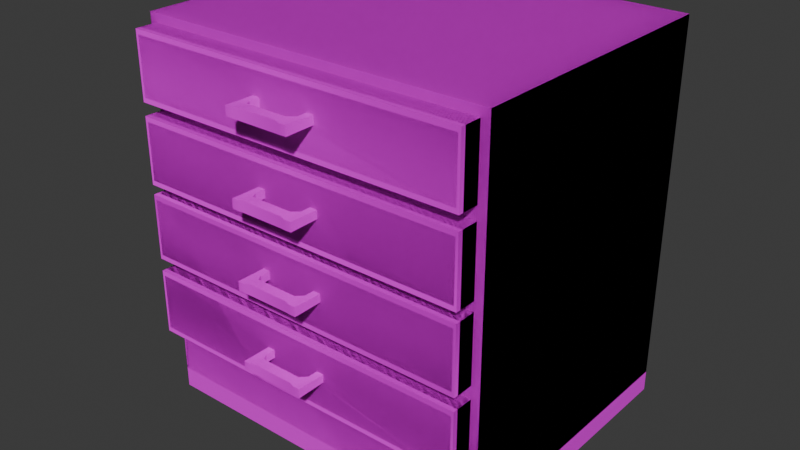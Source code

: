 # Source: cabinet_03_SHORTER.blend  (saved by Blender 4.4.32; exported with 4.5.12 LTS)
import bpy
from mathutils import Matrix  # noqa: F401  (used for matrix-valued properties, if any)

bpy.ops.wm.read_factory_settings(use_empty=True)
scene = bpy.context.scene
scene.name = 'Scene'

# ---- collections
col_collection = bpy.data.collections.new('Collection'); scene.collection.children.link(col_collection)

# ---- images (referenced by path relative to the original .blend; pixels are not part of the script)
import os
ASSET_DIR = os.environ.get("B2B_ASSET_DIR", "")  # directory of the original .blend (textures are referenced by path, not embedded)
HERE = os.path.dirname(os.path.abspath(__file__))  # packed textures are extracted next to this script under _unpacked/

def load_image(name, relpath, width, height, colorspace="sRGB"):
    """Load a texture the original file referenced (path relative to the .blend, or extracted next to this script)."""
    p = next((c for c in (os.path.join(HERE, relpath), os.path.join(ASSET_DIR, relpath)) if relpath and os.path.exists(c)), "")
    if p:
        img = bpy.data.images.load(p, check_existing=True)
        img.name = name
    else:  # same state as the original file: an image datablock whose file is absent (Cycles renders it pink)
        img = bpy.data.images.new(name, width, height)
        img.source = "FILE"
        img.filepath = "//" + (relpath or name)
    img.colorspace_settings.name = colorspace
    return img
img_pandamat_png_001 = load_image('PandaMat.png.001', 'PandaMat.png', 1024, 1024, 'sRGB')

# ---- materials (node trees are filled in below, after node groups)
mat_pandamat_001 = bpy.data.materials.new('PandaMat.001')
mat_pandamat_001.roughness = 0.5

# ---- node groups
ng_smooth_by_angle = bpy.data.node_groups.new('Smooth by Angle', 'GeometryNodeTree')
_s = ng_smooth_by_angle.interface.new_socket(name='Mesh', in_out='OUTPUT', socket_type='NodeSocketGeometry')
_s = ng_smooth_by_angle.interface.new_socket(name='Mesh', in_out='INPUT', socket_type='NodeSocketGeometry')
_s = ng_smooth_by_angle.interface.new_socket(name='Angle', in_out='INPUT', socket_type='NodeSocketFloat')
_s.subtype = 'ANGLE'
_s.default_value = 0.5236
_s.min_value = 0.0
_s.max_value = 3.142
_s.description = 'Maximum face angle for smooth edges'
_s = ng_smooth_by_angle.interface.new_socket(name='Ignore Sharpness', in_out='INPUT', socket_type='NodeSocketBool')
_s.force_non_field = True
ng_smooth_by_angle.description = 'Set the sharpness of mesh edges based on the angle between the neighboring faces'
ng_smooth_by_angle.is_modifier = True
_N = ng_smooth_by_angle.nodes; _L = ng_smooth_by_angle.links
n0 = _N.new('GeometryNodeSetShadeSmooth'); n0.name = 'Set Shade Smooth'; n0.location = (120, -80)
n0.domain = 'EDGE'
n1 = _N.new('GeometryNodeSetShadeSmooth'); n1.name = 'Set Shade Smooth.001'; n1.location = (300, -80)
n2 = _N.new('NodeGroupOutput'); n2.name = 'Group Output'; n2.location = (480, -80)
n3 = _N.new('GeometryNodeInputMeshEdgeAngle'); n3.name = 'Edge Angle'; n3.location = (-440, -240)
n4 = _N.new('NodeGroupInput'); n4.name = 'Group Input'; n4.location = (-80, -80)
n5 = _N.new('GeometryNodeInputEdgeSmooth'); n5.name = 'Is Edge Smooth'; n5.location = (-260, -120)
n6 = _N.new('GeometryNodeInputShadeSmooth'); n6.name = 'Is Shade Smooth'; n6.location = (-440, -397)
n7 = _N.new('FunctionNodeCompare'); n7.name = 'Compare'; n7.location = (-260, -260)
n7.operation = 'LESS_EQUAL'
n7.inputs[6].default_value = (0.0, 0.0, 0.0, 0.0)
n7.inputs[7].default_value = (0.0, 0.0, 0.0, 0.0)
n8 = _N.new('FunctionNodeBooleanMath'); n8.name = 'Boolean Math.001'; n8.location = (-80, -260)
n9 = _N.new('NodeGroupInput'); n9.name = 'Group Input.001'; n9.location = (-440, -329)
n10 = _N.new('NodeGroupInput'); n10.name = 'Group Input.002'; n10.location = (-259, -189)
n11 = _N.new('FunctionNodeBooleanMath'); n11.name = 'Boolean Math'; n11.location = (-80, -149)
n11.operation = 'OR'
n12 = _N.new('FunctionNodeBooleanMath'); n12.name = 'Boolean Math.002'; n12.location = (-260, -380)
n12.operation = 'OR'
n13 = _N.new('NodeGroupInput'); n13.name = 'Group Input.003'; n13.location = (-440, -460)
_L.new(n3.outputs[0], n7.inputs[0])
_L.new(n1.outputs[0], n2.inputs[0])
_L.new(n9.outputs[1], n7.inputs[1])
_L.new(n7.outputs[0], n8.inputs[0])
_L.new(n4.outputs[0], n0.inputs[0])
_L.new(n0.outputs[0], n1.inputs[0])
_L.new(n8.outputs[0], n0.inputs[2])
_L.new(n10.outputs[2], n11.inputs[1])
_L.new(n5.outputs[0], n11.inputs[0])
_L.new(n11.outputs[0], n0.inputs[1])
_L.new(n13.outputs[2], n12.inputs[1])
_L.new(n6.outputs[0], n12.inputs[0])
_L.new(n12.outputs[0], n8.inputs[1])
n2.is_active_output = True

# ---- material node trees
mat_pandamat_001.use_nodes = True; mat_pandamat_001.node_tree.nodes.clear()
_N = mat_pandamat_001.node_tree.nodes; _L = mat_pandamat_001.node_tree.links
n0 = _N.new('ShaderNodeBsdfPrincipled'); n0.name = 'Principled BSDF'; n0.location = (10, 300)
n0.inputs[27].default_value = (0.0, 0.0, 0.0, 1.0)
n0.inputs[28].default_value = 1.0
n1 = _N.new('ShaderNodeOutputMaterial'); n1.name = 'Material Output'; n1.location = (300, 300)
n2 = _N.new('ShaderNodeNormalMap'); n2.name = 'Normal Map'; n2.location = (-300, -300)
n2.label = 'Normal/Map'
n2.inputs[0].default_value = 0.0
n3 = _N.new('ShaderNodeTexImage'); n3.name = 'Image Texture'; n3.location = (-300, 600)
n3.image = img_pandamat_png_001
_L.new(n0.outputs[0], n1.inputs[0])
_L.new(n2.outputs[0], n0.inputs[5])
_L.new(n3.outputs[0], n0.inputs[0])
n1.is_active_output = True

# ---- world
world_world = bpy.data.worlds.new('World'); scene.world = world_world
world_world.use_nodes = True; world_world.node_tree.nodes.clear()
_N = world_world.node_tree.nodes; _L = world_world.node_tree.links
n0 = _N.new('ShaderNodeOutputWorld'); n0.name = 'World Output'; n0.location = (300, 300)
n1 = _N.new('ShaderNodeBackground'); n1.name = 'Background'; n1.location = (10, 300)
n1.inputs[0].default_value = (0.05088, 0.05088, 0.05088, 1.0)
_L.new(n1.outputs[0], n0.inputs[0])
n0.is_active_output = True
world_world.color = (0.05088, 0.05088, 0.05088)
world_world.sun_shadow_jitter_overblur = 0.0

# ---- meshes
me_cube_078 = bpy.data.meshes.new('Cube.078')
me_cube_078.from_pydata([(33.12, -4.34, 23.22), (35.25, 73.84, 29.77), (35.25, 60.17, 29.77), (33.12, 0.6456, 23.22), (33.12, -4.34, 28.2), (-35.65, 73.84, 29.77), (33.12, 0.6456, 28.2), (-35.65, 60.17, 29.77), (35.79, -4.34, 23.22), (35.79, 0.6456, 23.22), (35.79, -4.34, 28.2), (35.79, 0.6456, 28.2), (33.12, -4.34, -23.22), (33.12, 0.6456, -23.22), (33.12, -4.34, -28.2), (33.12, 0.6456, -28.2), (35.79, -4.34, -23.22), (35.79, 0.6456, -23.22), (35.79, -4.34, -28.2), (35.79, 0.6456, -28.2), (37.02, 1.144e-05, 29.77), (37.02, 75.66, 29.77), (37.02, 1.144e-05, -29.77), (37.02, 75.66, -29.77), (-33.03, -4.34, 23.22), (-33.03, 0.6456, 23.22), (-33.03, -4.34, 28.2), (-33.03, 0.6456, 28.2), (-35.7, -4.34, 23.22), (-35.7, 0.6456, 23.22), (-35.7, -4.34, 28.2), (-35.7, 0.6456, 28.2), (-33.03, -4.34, -23.22), (-33.03, 0.6456, -23.22), (-33.03, -4.34, -28.2), (-33.03, 0.6456, -28.2), (-35.7, -4.34, -23.22), (-35.7, 0.6456, -23.22), (-35.7, -4.34, -28.2), (-35.7, 0.6456, -28.2), (-36.93, 1.144e-05, 29.77), (-36.93, 75.66, 29.77), (-36.93, 1.144e-05, -29.77), (-36.93, 75.66, -29.77), (35.25, 57.5, 29.77), (35.25, 43.83, 29.77), (-35.65, 57.5, 29.77), (-35.65, 43.83, 29.77), (35.25, 41.81, 29.77), (35.25, 28.14, 29.77), (-35.65, 41.81, 29.77), (-35.65, 28.14, 29.77), (35.25, 25.47, 29.77), (35.25, 11.8, 29.77), (-35.65, 25.47, 29.77), (-35.65, 11.8, 29.77), (35.25, 60.17, -26.75), (-35.65, 60.17, -26.75), (-35.65, 73.84, -26.75), (35.25, 73.84, -26.75), (35.25, 43.83, -26.75), (35.25, 57.5, -26.75), (-35.65, 43.83, -26.75), (-35.65, 57.5, -26.75), (35.25, 28.14, -26.75), (35.25, 41.81, -26.75), (-35.65, 28.14, -26.75), (-35.65, 41.81, -26.75), (35.25, 11.8, -26.75), (35.25, 25.47, -26.75), (-35.65, 11.8, -26.75), (-35.65, 25.47, -26.75)], [], [(0, 4, 6, 3), (4, 10, 11, 6), (10, 8, 9, 11), (8, 0, 3, 9), (11, 9, 3, 6), (12, 13, 15, 14), (14, 15, 19, 18), (18, 19, 17, 16), (16, 17, 13, 12), (19, 15, 13, 17), (20, 40, 42, 22), (22, 23, 21, 20), (43, 41, 21, 23), (22, 42, 43, 23), (24, 25, 27, 26), (26, 27, 31, 30), (30, 31, 29, 28), (28, 29, 25, 24), (31, 27, 25, 29), (32, 34, 35, 33), (34, 38, 39, 35), (38, 36, 37, 39), (36, 32, 33, 37), (39, 37, 33, 35), (42, 40, 41, 43), (41, 40, 20, 21, 1, 2, 44, 45, 48, 49, 52, 53, 55, 54, 51, 50, 47, 46, 7, 5), (1, 21, 41, 5), (48, 45, 47, 50), (44, 2, 7, 46), (51, 54, 52, 49), (55, 70, 71, 54), (53, 68, 70, 55), (49, 48, 65, 64), (2, 1, 59, 56), (56, 59, 58, 57), (60, 61, 63, 62), (64, 65, 67, 66), (68, 69, 71, 70), (54, 71, 69, 52), (45, 60, 62, 47), (53, 52, 69, 68), (47, 62, 63, 46), (45, 44, 61, 60), (2, 56, 57, 7), (46, 63, 61, 44), (49, 64, 66, 51), (7, 57, 58, 5), (51, 66, 67, 50), (5, 58, 59, 1), (50, 67, 65, 48)])
me_cube_078.polygons.foreach_set('use_smooth', [True] * 50)
_uv = me_cube_078.uv_layers.new(name='UVMap')
_uv.uv.foreach_set('vector', [0.4434, 0.7365, 0.4438, 0.7365, 0.4438, 0.7369, 0.4434, 0.7369, 0.4524, 0.7354, 0.4524, 0.7358, 0.452, 0.7358, 0.452, 0.7354, 0.452, 0.7362, 0.4524, 0.7362, 0.4524, 0.7367, 0.452, 0.7367, 0.4511, 0.7358, 0.4511, 0.7362, 0.4507, 0.7362, 0.4507, 0.7358, 0.4507, 0.7362, 0.4511, 0.7362, 0.4511, 0.7367, 0.4507, 0.7367, 0.452, 0.7362, 0.452, 0.7367, 0.4516, 0.7367, 0.4516, 0.7362, 0.452, 0.7358, 0.4516, 0.7358, 0.4516, 0.7354, 0.452, 0.7354, 0.4434, 0.7365, 0.4434, 0.7369, 0.4429, 0.7369, 0.4429, 0.7365, 0.452, 0.7362, 0.4516, 0.7362, 0.4516, 0.7358, 0.452, 0.7358, 0.4528, 0.7358, 0.4528, 0.7362, 0.4524, 0.7362, 0.4524, 0.7358, 0.3005, 0.7656, 0.3005, 0.7538, 0.3055, 0.7538, 0.3055, 0.7656, 0.2927, 0.7656, 0.2927, 0.772, 0.2877, 0.772, 0.2877, 0.7656, 0.2954, 0.7538, 0.3005, 0.7538, 0.3005, 0.7656, 0.2954, 0.7656, 0.2954, 0.7538, 0.2954, 0.7656, 0.2891, 0.7656, 0.2891, 0.7538, 0.4528, 0.7362, 0.4528, 0.7367, 0.4524, 0.7367, 0.4524, 0.7362, 0.4528, 0.7358, 0.4524, 0.7358, 0.4524, 0.7354, 0.4528, 0.7354, 0.4446, 0.7365, 0.4446, 0.7369, 0.4442, 0.7369, 0.4442, 0.7365, 0.4516, 0.7358, 0.4511, 0.7358, 0.4511, 0.7354, 0.4516, 0.7354, 0.4511, 0.7367, 0.4511, 0.7362, 0.4516, 0.7362, 0.4516, 0.7367, 0.4438, 0.7365, 0.4442, 0.7365, 0.4442, 0.7369, 0.4438, 0.7369, 0.4516, 0.7358, 0.4516, 0.7362, 0.4511, 0.7362, 0.4511, 0.7358, 0.45, 0.7365, 0.4504, 0.7365, 0.4504, 0.7369, 0.45, 0.7369, 0.4511, 0.7354, 0.4511, 0.7358, 0.4507, 0.7358, 0.4507, 0.7354, 0.4524, 0.7362, 0.452, 0.7362, 0.452, 0.7358, 0.4524, 0.7358, 0.2827, 0.7656, 0.2877, 0.7656, 0.2877, 0.772, 0.2827, 0.772, 0.2827, 0.7538, 0.2891, 0.7538, 0.2891, 0.7656, 0.2827, 0.7656, 0.2828, 0.7653, 0.284, 0.7653, 0.2842, 0.7653, 0.2854, 0.7653, 0.2855, 0.7653, 0.2867, 0.7653, 0.2869, 0.7653, 0.2881, 0.7653, 0.2881, 0.754, 0.2869, 0.754, 0.2867, 0.754, 0.2855, 0.754, 0.2854, 0.754, 0.2842, 0.754, 0.284, 0.754, 0.2828, 0.754, 0.2828, 0.7653, 0.2827, 0.7656, 0.2827, 0.7538, 0.2828, 0.754, 0.2855, 0.7653, 0.2854, 0.7653, 0.2854, 0.754, 0.2855, 0.754, 0.2842, 0.7653, 0.284, 0.7653, 0.284, 0.754, 0.2842, 0.754, 0.2867, 0.754, 0.2869, 0.754, 0.2869, 0.7653, 0.2867, 0.7653, 0.412, 0.7713, 0.412, 0.7713, 0.412, 0.7724, 0.412, 0.7724, 0.4268, 0.7762, 0.4268, 0.7762, 0.4268, 0.7649, 0.4268, 0.7649, 0.4132, 0.7713, 0.4132, 0.7724, 0.4132, 0.7724, 0.4132, 0.7713, 0.4129, 0.7713, 0.4129, 0.7724, 0.4129, 0.7724, 0.4129, 0.7713, 0.3008, 0.7656, 0.2996, 0.7656, 0.2996, 0.7769, 0.3008, 0.7769, 0.2961, 0.7656, 0.295, 0.7656, 0.295, 0.7769, 0.2961, 0.7769, 0.3019, 0.7656, 0.3008, 0.7656, 0.3008, 0.7769, 0.3019, 0.7769, 0.295, 0.7656, 0.2938, 0.7656, 0.2938, 0.7769, 0.295, 0.7769, 0.4295, 0.7531, 0.4295, 0.7531, 0.4295, 0.7644, 0.4295, 0.7644, 0.4277, 0.7762, 0.4277, 0.7762, 0.4277, 0.7649, 0.4277, 0.7649, 0.412, 0.7713, 0.412, 0.7724, 0.412, 0.7724, 0.412, 0.7713, 0.4113, 0.7713, 0.4113, 0.7713, 0.4113, 0.7724, 0.4113, 0.7724, 0.4126, 0.7713, 0.4126, 0.7724, 0.4126, 0.7724, 0.4126, 0.7713, 0.4271, 0.7762, 0.4271, 0.7762, 0.4271, 0.7649, 0.4271, 0.7649, 0.4259, 0.7649, 0.4259, 0.7649, 0.4259, 0.7762, 0.4259, 0.7762, 0.4274, 0.7762, 0.4274, 0.7762, 0.4274, 0.7649, 0.4274, 0.7649, 0.4135, 0.7713, 0.4135, 0.7713, 0.4135, 0.7724, 0.4135, 0.7724, 0.4132, 0.7713, 0.4132, 0.7713, 0.4132, 0.7724, 0.4132, 0.7724, 0.4295, 0.7644, 0.4295, 0.7644, 0.4295, 0.7757, 0.4295, 0.7757, 0.4262, 0.7649, 0.4262, 0.7649, 0.4262, 0.7762, 0.4262, 0.7762])
me_cube_078.materials.append(mat_pandamat_001)
me_cube_078.update()
me_cube_078.normals_split_custom_set([tuple(v) for v in zip(*[iter([-0.7071, 0.0, -0.7071, -0.7071, 0.0, 0.7071, -0.5774, 0.5774, 0.5774, -0.5774, 0.5774, -0.5774, -0.7071, 0.0, 0.7071, 0.7071, 0.0, 0.7071, 0.5774, 0.5774, 0.5774, -0.5774, 0.5774, 0.5774, 0.7071, 0.0, 0.7071, 0.7071, 0.0, -0.7071, 0.5774, 0.5774, -0.5774, 0.5774, 0.5774, 0.5774, 0.7071, 0.0, -0.7071, -0.7071, 0.0, -0.7071, -0.5774, 0.5774, -0.5774, 0.5774, 0.5774, -0.5774, 0.5774, 0.5774, 0.5774, 0.5774, 0.5774, -0.5774, -0.5774, 0.5774, -0.5774, -0.5774, 0.5774, 0.5774, -0.7071, 0.0, 0.7071, -0.5774, 0.5774, 0.5774, -0.5774, 0.5774, -0.5774, -0.7071, 0.0, -0.7071, -0.7071, 0.0, -0.7071, -0.5774, 0.5774, -0.5774, 0.5774, 0.5774, -0.5774, 0.7071, 0.0, -0.7071, 0.7071, 0.0, -0.7071, 0.5774, 0.5774, -0.5774, 0.5774, 0.5774, 0.5774, 0.7071, 0.0, 0.7071, 0.7071, 0.0, 0.7071, 0.5774, 0.5774, 0.5774, -0.5774, 0.5774, 0.5774, -0.7071, 0.0, 0.7071, 0.5774, 0.5774, -0.5774, -0.5774, 0.5774, -0.5774, -0.5774, 0.5774, 0.5774, 0.5774, 0.5774, 0.5774, 0.5774, -0.5774, 0.5774, -0.5774, -0.5774, 0.5774, -0.5774, -0.5774, -0.5774, 0.5774, -0.5774, -0.5774, 0.5774, -0.5774, -0.5774, 0.5774, 0.5774, -0.5774, 0.5773, 0.5773, 0.5774, 0.5774, -0.5774, 0.5774, -0.5774, 0.5774, -0.5774, -0.5773, 0.5773, 0.5774, 0.5773, 0.5773, 0.5774, 0.5774, 0.5774, -0.5774, 0.5774, -0.5774, -0.5774, -0.5774, -0.5774, -0.5774, -0.5774, 0.5774, -0.5774, 0.5774, 0.5774, -0.5774, 0.7071, 0.0, -0.7071, 0.5774, 0.5774, -0.5774, 0.5774, 0.5774, 0.5774, 0.7071, 0.0, 0.7071, 0.7071, 0.0, 0.7071, 0.5774, 0.5774, 0.5774, -0.5774, 0.5774, 0.5774, -0.7071, 0.0, 0.7071, -0.7071, 0.0, 0.7071, -0.5774, 0.5774, 0.5774, -0.5774, 0.5774, -0.5774, -0.7071, 0.0, -0.7071, -0.7071, 0.0, -0.7071, -0.5774, 0.5774, -0.5774, 0.5774, 0.5774, -0.5774, 0.7071, 0.0, -0.7071, -0.5774, 0.5774, 0.5774, 0.5774, 0.5774, 0.5774, 0.5774, 0.5774, -0.5774, -0.5774, 0.5774, -0.5774, 0.7071, 0.0, 0.7071, 0.7071, 0.0, -0.7071, 0.5774, 0.5774, -0.5774, 0.5774, 0.5774, 0.5774, 0.7071, 0.0, -0.7071, -0.7071, 0.0, -0.7071, -0.5774, 0.5774, -0.5774, 0.5774, 0.5774, -0.5774, -0.7071, 0.0, -0.7071, -0.7071, 0.0, 0.7071, -0.5774, 0.5774, 0.5774, -0.5774, 0.5774, -0.5774, -0.7071, 0.0, 0.7071, 0.7071, 0.0, 0.7071, 0.5774, 0.5774, 0.5774, -0.5774, 0.5774, 0.5774, -0.5774, 0.5774, -0.5774, -0.5774, 0.5774, 0.5774, 0.5774, 0.5774, 0.5774, 0.5774, 0.5774, -0.5774, -0.5774, -0.5774, -0.5774, -0.5774, -0.5774, 0.5774, -0.5773, 0.5773, 0.5774, -0.5774, 0.5774, -0.5774, -0.5773, 0.5773, 0.5774, -0.5774, -0.5774, 0.5774, 0.5774, -0.5774, 0.5774, 0.5773, 0.5773, 0.5774, -0.3015, -0.3015, 0.9045, -0.3015, 0.3015, 0.9045, -0.3015, -0.3015, 0.9045, -0.3015, 0.3015, 0.9045, -0.3015, -0.3015, 0.9045, -0.3015, 0.3015, 0.9045, -0.3015, -0.3015, 0.9045, -0.5774, 0.5774, 0.5774, 0.5774, 0.5774, 0.5774, 0.3015, -0.3015, 0.9045, 0.3015, 0.3015, 0.9045, 0.3015, -0.3015, 0.9045, 0.3015, 0.3015, 0.9045, 0.3015, -0.3015, 0.9045, 0.3015, 0.3015, 0.9045, 0.3015, -0.3015, 0.9045, -0.3015, -0.3015, 0.9045, 0.5773, 0.5773, 0.5774, -0.5773, 0.5773, 0.5774, 0.3015, -0.3015, 0.9045, -0.3015, -0.3015, 0.9045, -0.3015, 0.3015, 0.9045, 0.3015, 0.3015, 0.9045, 0.3015, -0.3015, 0.9045, -0.3015, -0.3015, 0.9045, -0.3015, 0.3015, 0.9045, 0.3015, 0.3015, 0.9045, 0.3015, -0.3015, 0.9045, 0.3015, 0.3015, 0.9045, 0.3015, -0.3015, 0.9045, -0.3015, -0.3015, 0.9045, -0.3015, 0.3015, 0.9045, 0.5774, 0.5774, 0.5774, 0.5774, 0.5774, 0.5774, 0.5774, -0.5774, 0.5774, 0.3015, -0.3015, 0.9045, -0.5774, 0.5774, 0.5774, -0.5774, 0.5774, 0.5774, 0.5774, 0.5774, 0.5774, 0.5774, 0.5774, 0.5774, -0.3015, 0.3015, 0.9045, -0.3015, -0.3015, 0.9045, -0.5774, -0.5774, 0.5774, -0.5774, 0.5774, 0.5774, -0.3015, 0.3015, 0.9045, -0.3015, -0.3015, 0.9045, -0.5774, -0.5774, 0.5774, -0.5774, 0.5774, 0.5774, -0.5774, 0.5774, 0.5774, -0.5774, -0.5774, 0.5774, 0.5774, -0.5774, 0.5774, 0.5774, 0.5774, 0.5774, -0.5774, 0.5774, 0.5774, -0.5774, -0.5774, 0.5774, 0.5774, -0.5774, 0.5774, 0.5774, 0.5774, 0.5774, -0.5774, 0.5774, 0.5774, -0.5774, -0.5774, 0.5774, 0.5774, -0.5774, 0.5774, 0.5774, 0.5774, 0.5774, -0.5774, 0.5774, 0.5774, -0.5774, -0.5774, 0.5774, 0.5774, -0.5774, 0.5774, 0.5774, 0.5774, 0.5774, 0.3015, -0.3015, 0.9045, 0.5774, -0.5774, 0.5774, -0.5774, -0.5774, 0.5774, -0.3015, -0.3015, 0.9045, -0.3015, 0.3015, 0.9045, -0.5774, 0.5774, 0.5774, 0.5774, 0.5774, 0.5774, 0.3015, 0.3015, 0.9045, -0.5774, 0.5774, 0.5774, -0.3015, -0.3015, 0.9045, -0.5774, -0.5774, 0.5774, -0.5774, 0.5774, 0.5774, 0.3015, 0.3015, 0.9045, 0.5774, 0.5774, 0.5774, 0.5774, -0.5774, 0.5774, 0.3015, -0.3015, 0.9045, -0.3015, 0.3015, 0.9045, -0.3015, -0.3015, 0.9045, -0.5774, -0.5774, 0.5774, -0.5774, 0.5774, 0.5774, -0.3015, 0.3015, 0.9045, -0.5774, 0.5774, 0.5774, 0.5774, 0.5774, 0.5774, 0.3015, 0.3015, 0.9045, 0.3015, -0.3015, 0.9045, 0.5774, -0.5774, 0.5774, -0.5774, -0.5774, 0.5774, -0.3015, -0.3015, 0.9045, -0.3015, 0.3015, 0.9045, -0.5774, 0.5774, 0.5774, 0.5774, 0.5774, 0.5774, 0.3015, 0.3015, 0.9045, 0.3015, 0.3015, 0.9045, 0.5774, 0.5774, 0.5774, 0.5774, -0.5774, 0.5774, 0.3015, -0.3015, 0.9045, 0.3015, 0.3015, 0.9045, 0.5774, 0.5774, 0.5774, 0.5774, -0.5774, 0.5774, 0.3015, -0.3015, 0.9045, 0.3015, -0.3015, 0.9045, 0.5774, -0.5774, 0.5774, -0.5774, -0.5774, 0.5774, -0.3015, -0.3015, 0.9045, 0.3015, -0.3015, 0.9045, 0.5774, -0.5774, 0.5774, -0.5774, -0.5774, 0.5774, -0.3015, -0.3015, 0.9045])] * 3)])
me_cube_001 = bpy.data.meshes.new('Cube.001')
me_cube_001.from_pydata([(33.67, 25.47, 29.77), (-34.07, 25.47, 29.77), (34.73, 12.78, 34.25), (35.25, 11.8, 33.26), (35.25, 25.47, 33.26), (34.73, 24.48, 34.25), (-35.65, 11.8, 33.26), (-35.13, 12.78, 34.25), (-35.13, 24.48, 34.25), (-35.65, 25.47, 33.26), (35.25, 11.8, -26.75), (33.67, 25.47, -23.75), (-35.65, 11.8, -26.75), (-34.07, 25.47, -23.75), (-35.65, 25.47, -26.75), (35.25, 25.47, -26.75), (-34.07, 13.62, 29.77), (33.67, 13.62, 29.77), (-34.07, 13.62, -23.75), (33.67, 13.62, -23.75)], [], [(3, 6, 12, 10), (6, 9, 14, 12), (2, 5, 8, 7), (3, 4, 5, 2), (7, 8, 9, 6), (6, 3, 2, 7), (4, 9, 8, 5), (10, 12, 14, 15), (0, 11, 19, 17), (13, 11, 15, 14), (0, 1, 13, 14, 9, 4, 15, 11), (16, 17, 19, 18), (11, 13, 18, 19), (13, 1, 16, 18), (1, 0, 17, 16), (3, 10, 15, 4)])
me_cube_001.polygons.foreach_set('use_smooth', [True] * 16)
_uv = me_cube_001.uv_layers.new(name='UVMap')
_uv.uv.foreach_set('vector', [0.4265, 0.7762, 0.4265, 0.7649, 0.4268, 0.7649, 0.4268, 0.7762, 0.4123, 0.7713, 0.4123, 0.7724, 0.412, 0.7724, 0.412, 0.7713, 0.4235, 0.7761, 0.4226, 0.7761, 0.4226, 0.765, 0.4235, 0.765, 0.2666, 0.7708, 0.2655, 0.7708, 0.2656, 0.7707, 0.2666, 0.7707, 0.2666, 0.7596, 0.2656, 0.7596, 0.2655, 0.7595, 0.2666, 0.7595, 0.2666, 0.7595, 0.2666, 0.7708, 0.2666, 0.7707, 0.2666, 0.7596, 0.2655, 0.7708, 0.2655, 0.7595, 0.2656, 0.7596, 0.2656, 0.7707, 0.295, 0.7656, 0.295, 0.7769, 0.2938, 0.7769, 0.2938, 0.7656, 0.4295, 0.7641, 0.4295, 0.7641, 0.4295, 0.7641, 0.4295, 0.7641, 0.4295, 0.7533, 0.4295, 0.7641, 0.4295, 0.7644, 0.4295, 0.7531, 0.4295, 0.7641, 0.4295, 0.7533, 0.4295, 0.7533, 0.4295, 0.7531, 0.4298, 0.7531, 0.4298, 0.7644, 0.4295, 0.7644, 0.4295, 0.7641, 0.4295, 0.7533, 0.4295, 0.7641, 0.4295, 0.7641, 0.4295, 0.7533, 0.4295, 0.7641, 0.4295, 0.7533, 0.4295, 0.7533, 0.4295, 0.7641, 0.4295, 0.7533, 0.4295, 0.7533, 0.4295, 0.7533, 0.4295, 0.7533, 0.4295, 0.7533, 0.4295, 0.7641, 0.4295, 0.7641, 0.4295, 0.7533, 0.4117, 0.7713, 0.412, 0.7713, 0.412, 0.7724, 0.4117, 0.7724])
me_cube_001.materials.append(mat_pandamat_001)
me_cube_001.update()
me_cube_001.normals_split_custom_set([tuple(v) for v in zip(*[iter([0.6471, -0.6775, 0.3497, -0.6471, -0.6775, 0.3497, -0.5774, -0.5774, -0.5774, 0.5774, -0.5774, -0.5774, -0.6471, -0.6775, 0.3497, -0.6471, 0.6775, 0.3497, -0.5774, 0.5773, -0.5774, -0.5774, -0.5774, -0.5774, 0.4324, -0.2905, 0.8536, 0.4324, 0.2905, 0.8536, -0.4324, 0.2905, 0.8536, -0.4324, -0.2905, 0.8536, 0.6471, -0.6775, 0.3497, 0.6471, 0.6775, 0.3497, 0.4324, 0.2905, 0.8536, 0.4324, -0.2905, 0.8536, -0.4324, -0.2905, 0.8536, -0.4324, 0.2905, 0.8536, -0.6471, 0.6775, 0.3497, -0.6471, -0.6775, 0.3497, -0.6471, -0.6775, 0.3497, 0.6471, -0.6775, 0.3497, 0.4324, -0.2905, 0.8536, -0.4324, -0.2905, 0.8536, 0.6471, 0.6775, 0.3497, -0.6471, 0.6775, 0.3497, -0.4324, 0.2905, 0.8536, 0.4324, 0.2905, 0.8536, 0.5774, -0.5774, -0.5774, -0.5774, -0.5774, -0.5774, -0.5774, 0.5773, -0.5774, 0.5774, 0.5773, -0.5774, -0.5774, 0.5774, -0.5774, -0.3015, 0.9045, 0.3015, -0.5774, 0.5774, 0.5774, -0.5774, 0.5774, -0.5774, 0.3015, 0.9045, 0.3015, -0.3015, 0.9045, 0.3015, 0.5774, 0.5773, -0.5774, -0.5774, 0.5773, -0.5774, -0.5774, 0.5774, -0.5774, 0.5774, 0.5774, -0.5774, 0.3015, 0.9045, 0.3015, -0.5774, 0.5773, -0.5774, -0.6471, 0.6775, 0.3497, 0.6471, 0.6775, 0.3497, 0.5774, 0.5773, -0.5774, -0.3015, 0.9045, 0.3015, 0.5774, 0.5774, -0.5774, -0.5774, 0.5774, -0.5774, -0.5774, 0.5774, 0.5774, 0.5774, 0.5774, 0.5774, -0.3015, 0.9045, 0.3015, 0.3015, 0.9045, 0.3015, 0.5774, 0.5774, 0.5774, -0.5774, 0.5774, 0.5774, 0.3015, 0.9045, 0.3015, 0.5774, 0.5774, -0.5774, 0.5774, 0.5774, -0.5774, 0.5774, 0.5774, 0.5774, 0.5774, 0.5774, -0.5774, -0.5774, 0.5774, -0.5774, -0.5774, 0.5774, -0.5774, 0.5774, 0.5774, -0.5774, 0.6471, -0.6775, 0.3497, 0.5774, -0.5774, -0.5774, 0.5774, 0.5773, -0.5774, 0.6471, 0.6775, 0.3497])] * 3)])
me_cube_003 = bpy.data.meshes.new('Cube.003')
me_cube_003.from_pydata([(33.67, 73.84, 29.77), (-34.07, 73.84, 29.77), (34.73, 61.16, 34.25), (35.25, 60.17, 33.26), (35.25, 73.84, 33.26), (34.73, 72.86, 34.25), (-35.65, 60.17, 33.26), (-35.13, 61.16, 34.25), (-35.13, 72.86, 34.25), (-35.65, 73.84, 33.26), (35.25, 60.17, -26.75), (-35.65, 60.17, -26.75), (-34.07, 73.84, -23.75), (33.67, 73.84, -23.75), (-35.65, 73.84, -26.75), (35.25, 73.84, -26.75), (-34.07, 61.99, 29.77), (33.67, 61.99, 29.77), (-34.07, 61.99, -23.75), (33.67, 61.99, -23.75)], [], [(2, 5, 8, 7), (14, 11, 6, 9), (13, 0, 1, 12, 14, 9, 4, 15), (3, 4, 5, 2), (7, 8, 9, 6), (6, 3, 2, 7), (4, 9, 8, 5), (10, 11, 14, 15), (13, 12, 18, 19), (12, 13, 15, 14), (6, 11, 10, 3), (16, 17, 19, 18), (12, 1, 16, 18), (1, 0, 17, 16), (0, 13, 19, 17), (15, 4, 3, 10)])
me_cube_003.polygons.foreach_set('use_smooth', [True] * 16)
_uv = me_cube_003.uv_layers.new(name='UVMap')
_uv.uv.foreach_set('vector', [0.4224, 0.7761, 0.4214, 0.7761, 0.4214, 0.765, 0.4224, 0.765, 0.4135, 0.7724, 0.4135, 0.7713, 0.4138, 0.7713, 0.4138, 0.7724, 0.4295, 0.7755, 0.4295, 0.7755, 0.4295, 0.7646, 0.4295, 0.7646, 0.4295, 0.7644, 0.4298, 0.7644, 0.4298, 0.7757, 0.4295, 0.7757, 0.2655, 0.7708, 0.2643, 0.7708, 0.2644, 0.7707, 0.2654, 0.7707, 0.2654, 0.7596, 0.2644, 0.7596, 0.2643, 0.7595, 0.2655, 0.7595, 0.2655, 0.7595, 0.2655, 0.7708, 0.2654, 0.7707, 0.2654, 0.7596, 0.2643, 0.7708, 0.2643, 0.7595, 0.2644, 0.7596, 0.2644, 0.7707, 0.3008, 0.7656, 0.3008, 0.7769, 0.2996, 0.7769, 0.2996, 0.7656, 0.4295, 0.7755, 0.4295, 0.7646, 0.4295, 0.7646, 0.4295, 0.7755, 0.4295, 0.7646, 0.4295, 0.7755, 0.4295, 0.7757, 0.4295, 0.7644, 0.4268, 0.7649, 0.4271, 0.7649, 0.4271, 0.7762, 0.4268, 0.7762, 0.4295, 0.7646, 0.4295, 0.7755, 0.4295, 0.7755, 0.4295, 0.7646, 0.4295, 0.7646, 0.4295, 0.7646, 0.4295, 0.7646, 0.4295, 0.7646, 0.4295, 0.7646, 0.4295, 0.7755, 0.4295, 0.7755, 0.4295, 0.7646, 0.4295, 0.7755, 0.4295, 0.7755, 0.4295, 0.7755, 0.4295, 0.7755, 0.4129, 0.7724, 0.4126, 0.7724, 0.4126, 0.7713, 0.4129, 0.7713])
me_cube_003.materials.append(mat_pandamat_001)
me_cube_003.update()
me_cube_003.normals_split_custom_set([tuple(v) for v in zip(*[iter([0.4324, -0.2905, 0.8536, 0.4324, 0.2905, 0.8536, -0.4324, 0.2905, 0.8536, -0.4324, -0.2905, 0.8536, -0.5774, 0.5773, -0.5774, -0.5774, -0.5774, -0.5774, -0.6471, -0.6775, 0.3497, -0.6471, 0.6775, 0.3497, -0.3015, 0.9045, 0.3015, -0.5774, 0.5774, -0.5774, 0.5774, 0.5774, -0.5774, 0.3015, 0.9045, 0.3015, -0.5774, 0.5773, -0.5774, -0.6471, 0.6775, 0.3497, 0.6471, 0.6775, 0.3497, 0.5774, 0.5773, -0.5774, 0.6471, -0.6775, 0.3497, 0.6471, 0.6775, 0.3497, 0.4324, 0.2905, 0.8536, 0.4324, -0.2905, 0.8536, -0.4324, -0.2905, 0.8536, -0.4324, 0.2905, 0.8536, -0.6471, 0.6775, 0.3497, -0.6471, -0.6775, 0.3497, -0.6471, -0.6775, 0.3497, 0.6471, -0.6775, 0.3497, 0.4324, -0.2905, 0.8536, -0.4324, -0.2905, 0.8536, 0.6471, 0.6775, 0.3497, -0.6471, 0.6775, 0.3497, -0.4324, 0.2905, 0.8536, 0.4324, 0.2905, 0.8536, 0.5774, -0.5774, -0.5774, -0.5774, -0.5774, -0.5774, -0.5774, 0.5773, -0.5774, 0.5774, 0.5773, -0.5774, -0.3015, 0.9045, 0.3015, 0.3015, 0.9045, 0.3015, 0.5774, 0.5774, 0.5774, -0.5774, 0.5774, 0.5774, 0.3015, 0.9045, 0.3015, -0.3015, 0.9045, 0.3015, 0.5774, 0.5773, -0.5774, -0.5774, 0.5773, -0.5774, -0.6471, -0.6775, 0.3497, -0.5774, -0.5774, -0.5774, 0.5774, -0.5774, -0.5774, 0.6471, -0.6775, 0.3497, 0.5774, 0.5774, -0.5774, -0.5774, 0.5774, -0.5774, -0.5774, 0.5774, 0.5774, 0.5774, 0.5774, 0.5774, 0.3015, 0.9045, 0.3015, 0.5774, 0.5774, -0.5774, 0.5774, 0.5774, -0.5774, 0.5774, 0.5774, 0.5774, 0.5774, 0.5774, -0.5774, -0.5774, 0.5774, -0.5774, -0.5774, 0.5774, -0.5774, 0.5774, 0.5774, -0.5774, -0.5774, 0.5774, -0.5774, -0.3015, 0.9045, 0.3015, -0.5774, 0.5774, 0.5774, -0.5774, 0.5774, -0.5774, 0.5774, 0.5773, -0.5774, 0.6471, 0.6775, 0.3497, 0.6471, -0.6775, 0.3497, 0.5774, -0.5774, -0.5774])] * 3)])
me_cube_004 = bpy.data.meshes.new('Cube.004')
me_cube_004.from_pydata([(33.67, 57.5, 29.77), (-34.07, 57.5, 29.77), (34.73, 44.82, 34.25), (35.25, 43.83, 33.26), (35.25, 57.5, 33.26), (34.73, 56.52, 34.25), (-35.65, 43.83, 33.26), (-35.13, 44.82, 34.25), (-35.13, 56.52, 34.25), (-35.65, 57.5, 33.26), (35.25, 43.83, -26.75), (33.67, 57.5, -23.75), (-35.65, 43.83, -26.75), (-34.07, 57.5, -23.75), (35.25, 57.5, 29.77), (-35.65, 57.5, -26.75), (35.25, 57.5, -26.75), (-34.07, 45.65, 29.77), (33.67, 45.65, 29.77), (-34.07, 45.65, -23.75), (33.67, 45.65, -23.75)], [], [(15, 12, 6, 9), (6, 12, 10, 3), (2, 5, 8, 7), (3, 10, 16, 14, 4), (3, 4, 5, 2), (7, 8, 9, 6), (6, 3, 2, 7), (4, 9, 8, 5), (10, 12, 15, 16), (11, 13, 19, 20), (13, 1, 17, 19), (1, 13, 15, 9, 4, 14, 0), (13, 11, 16, 15), (11, 0, 14, 16), (17, 18, 20, 19), (0, 11, 20, 18), (1, 0, 18, 17)])
me_cube_004.polygons.foreach_set('use_smooth', [True] * 17)
_uv = me_cube_004.uv_layers.new(name='UVMap')
_uv.uv.foreach_set('vector', [0.4113, 0.7724, 0.4113, 0.7713, 0.4116, 0.7713, 0.4116, 0.7724, 0.4274, 0.7649, 0.4277, 0.7649, 0.4277, 0.7762, 0.4274, 0.7762, 0.4212, 0.7761, 0.4202, 0.7761, 0.4202, 0.765, 0.4212, 0.765, 0.4123, 0.7713, 0.4126, 0.7713, 0.4126, 0.7724, 0.4126, 0.7724, 0.4123, 0.7724, 0.2643, 0.7708, 0.2632, 0.7708, 0.2633, 0.7707, 0.2643, 0.7707, 0.2643, 0.7596, 0.2633, 0.7596, 0.2632, 0.7595, 0.2643, 0.7595, 0.2643, 0.7595, 0.2643, 0.7708, 0.2643, 0.7707, 0.2643, 0.7596, 0.2632, 0.7708, 0.2632, 0.7595, 0.2633, 0.7596, 0.2633, 0.7707, 0.2961, 0.7656, 0.2961, 0.7769, 0.295, 0.7769, 0.295, 0.7656, 0.4259, 0.7759, 0.4259, 0.7651, 0.4259, 0.7651, 0.4259, 0.7759, 0.4259, 0.7651, 0.4259, 0.7651, 0.4259, 0.7651, 0.4259, 0.7651, 0.4259, 0.7651, 0.4259, 0.7651, 0.4259, 0.7649, 0.4262, 0.7649, 0.4262, 0.7762, 0.4259, 0.7762, 0.4259, 0.7759, 0.4259, 0.7651, 0.4259, 0.7759, 0.4259, 0.7762, 0.4259, 0.7649, 0.4259, 0.7759, 0.4259, 0.7759, 0.4259, 0.7762, 0.4259, 0.7762, 0.4259, 0.7651, 0.4259, 0.7759, 0.4259, 0.7759, 0.4259, 0.7651, 0.4259, 0.7759, 0.4259, 0.7759, 0.4259, 0.7759, 0.4259, 0.7759, 0.4259, 0.7651, 0.4259, 0.7759, 0.4259, 0.7759, 0.4259, 0.7651])
me_cube_004.materials.append(mat_pandamat_001)
me_cube_004.update()
me_cube_004.normals_split_custom_set([tuple(v) for v in zip(*[iter([-0.5774, 0.5773, -0.5774, -0.5774, -0.5774, -0.5774, -0.6471, -0.6775, 0.3497, -0.6471, 0.6775, 0.3497, -0.6471, -0.6775, 0.3497, -0.5774, -0.5774, -0.5774, 0.5774, -0.5774, -0.5774, 0.6471, -0.6775, 0.3497, 0.4324, -0.2905, 0.8536, 0.4324, 0.2905, 0.8536, -0.4324, 0.2905, 0.8536, -0.4324, -0.2905, 0.8536, 0.6471, -0.6775, 0.3497, 0.5774, -0.5774, -0.5774, 0.5774, 0.5773, -0.5774, 0.7071, 0.7071, 1.76e-07, 0.6471, 0.6775, 0.3497, 0.6471, -0.6775, 0.3497, 0.6471, 0.6775, 0.3497, 0.4324, 0.2905, 0.8536, 0.4324, -0.2905, 0.8536, -0.4324, -0.2905, 0.8536, -0.4324, 0.2905, 0.8536, -0.6471, 0.6775, 0.3497, -0.6471, -0.6775, 0.3497, -0.6471, -0.6775, 0.3497, 0.6471, -0.6775, 0.3497, 0.4324, -0.2905, 0.8536, -0.4324, -0.2905, 0.8536, 0.6471, 0.6775, 0.3497, -0.6471, 0.6775, 0.3497, -0.4324, 0.2905, 0.8536, 0.4324, 0.2905, 0.8536, 0.5774, -0.5774, -0.5774, -0.5774, -0.5774, -0.5774, -0.5774, 0.5773, -0.5774, 0.5774, 0.5773, -0.5774, -0.3015, 0.9045, 0.3015, 0.3015, 0.9045, 0.3015, 0.5774, 0.5774, 0.5774, -0.5774, 0.5774, 0.5774, 0.3015, 0.9045, 0.3015, 0.5774, 0.5774, -0.5774, 0.5774, 0.5774, -0.5774, 0.5774, 0.5774, 0.5774, 0.5774, 0.5774, -0.5774, 0.3015, 0.9045, 0.3015, -0.5774, 0.5773, -0.5774, -0.6471, 0.6775, 0.3497, 0.6471, 0.6775, 0.3497, 0.7071, 0.7071, 1.76e-07, -0.5774, 0.5773, -0.5773, 0.3015, 0.9045, 0.3015, -0.3015, 0.9045, 0.3015, 0.5774, 0.5773, -0.5774, -0.5774, 0.5773, -0.5774, -0.3015, 0.9045, 0.3015, -0.5774, 0.5773, -0.5773, 0.7071, 0.7071, 1.76e-07, 0.5774, 0.5773, -0.5774, 0.5774, 0.5774, -0.5774, -0.5774, 0.5774, -0.5774, -0.5774, 0.5774, 0.5774, 0.5774, 0.5774, 0.5774, -0.5774, 0.5773, -0.5773, -0.3015, 0.9045, 0.3015, -0.5774, 0.5774, 0.5774, -0.5774, 0.5774, -0.5774, 0.5774, 0.5774, -0.5774, -0.5774, 0.5773, -0.5773, -0.5774, 0.5774, -0.5774, 0.5774, 0.5774, -0.5774])] * 3)])
me_cube_005 = bpy.data.meshes.new('Cube.005')
me_cube_005.from_pydata([(33.67, 41.81, 29.77), (-34.07, 41.81, 29.77), (34.73, 29.13, 34.25), (35.25, 28.14, 33.26), (35.25, 41.81, 33.26), (34.73, 40.82, 34.25), (-35.65, 28.14, 33.26), (-35.13, 29.13, 34.25), (-35.13, 40.82, 34.25), (-35.65, 41.81, 33.26), (35.25, 28.14, -26.75), (33.67, 41.81, -23.75), (-35.65, 28.14, -26.75), (-34.07, 41.81, -23.75), (-35.65, 41.81, -26.75), (35.25, 41.81, -26.75), (-34.07, 29.96, 29.77), (33.67, 29.96, 29.77), (-34.07, 29.96, -23.75), (33.67, 29.96, -23.75)], [], [(3, 10, 15, 4), (2, 5, 8, 7), (11, 0, 1, 13, 14, 9, 4, 15), (6, 12, 10, 3), (3, 4, 5, 2), (7, 8, 9, 6), (6, 3, 2, 7), (4, 9, 8, 5), (10, 12, 14, 15), (13, 11, 15, 14), (14, 12, 6, 9), (16, 17, 19, 18), (11, 13, 18, 19), (13, 1, 16, 18), (0, 11, 19, 17), (1, 0, 17, 16)])
me_cube_005.polygons.foreach_set('use_smooth', [True] * 16)
_uv = me_cube_005.uv_layers.new(name='UVMap')
_uv.uv.foreach_set('vector', [0.4129, 0.7713, 0.4132, 0.7713, 0.4132, 0.7724, 0.4129, 0.7724, 0.4178, 0.7761, 0.4168, 0.7761, 0.4168, 0.765, 0.4178, 0.765, 0.4262, 0.7759, 0.4262, 0.7759, 0.4262, 0.7651, 0.4262, 0.7651, 0.4262, 0.7649, 0.4265, 0.7649, 0.4265, 0.7762, 0.4262, 0.7762, 0.4271, 0.7649, 0.4274, 0.7649, 0.4274, 0.7762, 0.4271, 0.7762, 0.2609, 0.7708, 0.2597, 0.7708, 0.2598, 0.7707, 0.2608, 0.7707, 0.2608, 0.7596, 0.2598, 0.7596, 0.2597, 0.7595, 0.2609, 0.7595, 0.2609, 0.7595, 0.2609, 0.7708, 0.2608, 0.7707, 0.2608, 0.7596, 0.2597, 0.7708, 0.2597, 0.7595, 0.2598, 0.7596, 0.2598, 0.7707, 0.3019, 0.7656, 0.3019, 0.7769, 0.3008, 0.7769, 0.3008, 0.7656, 0.4262, 0.7651, 0.4262, 0.7759, 0.4262, 0.7762, 0.4262, 0.7649, 0.4132, 0.7724, 0.4132, 0.7713, 0.4135, 0.7713, 0.4135, 0.7724, 0.4262, 0.7651, 0.4262, 0.7759, 0.4262, 0.7759, 0.4262, 0.7651, 0.4262, 0.7759, 0.4262, 0.7651, 0.4262, 0.7651, 0.4262, 0.7759, 0.4262, 0.7651, 0.4262, 0.7651, 0.4262, 0.7651, 0.4262, 0.7651, 0.4262, 0.7759, 0.4262, 0.7759, 0.4262, 0.7759, 0.4262, 0.7759, 0.4262, 0.7651, 0.4262, 0.7759, 0.4262, 0.7759, 0.4262, 0.7651])
me_cube_005.materials.append(mat_pandamat_001)
me_cube_005.update()
me_cube_005.normals_split_custom_set([tuple(v) for v in zip(*[iter([0.6471, -0.6775, 0.3497, 0.5774, -0.5774, -0.5774, 0.5774, 0.5773, -0.5774, 0.6471, 0.6775, 0.3497, 0.4324, -0.2905, 0.8536, 0.4324, 0.2905, 0.8536, -0.4324, 0.2905, 0.8536, -0.4324, -0.2905, 0.8536, -0.3015, 0.9045, 0.3015, -0.5774, 0.5774, -0.5774, 0.5774, 0.5774, -0.5774, 0.3015, 0.9045, 0.3015, -0.5774, 0.5773, -0.5774, -0.6471, 0.6775, 0.3497, 0.6471, 0.6775, 0.3497, 0.5774, 0.5773, -0.5774, -0.6471, -0.6775, 0.3497, -0.5774, -0.5774, -0.5774, 0.5774, -0.5774, -0.5774, 0.6471, -0.6775, 0.3497, 0.6471, -0.6775, 0.3497, 0.6471, 0.6775, 0.3497, 0.4324, 0.2905, 0.8536, 0.4324, -0.2905, 0.8536, -0.4324, -0.2905, 0.8536, -0.4324, 0.2905, 0.8536, -0.6471, 0.6775, 0.3497, -0.6471, -0.6775, 0.3497, -0.6471, -0.6775, 0.3497, 0.6471, -0.6775, 0.3497, 0.4324, -0.2905, 0.8536, -0.4324, -0.2905, 0.8536, 0.6471, 0.6775, 0.3497, -0.6471, 0.6775, 0.3497, -0.4324, 0.2905, 0.8536, 0.4324, 0.2905, 0.8536, 0.5774, -0.5774, -0.5774, -0.5774, -0.5774, -0.5774, -0.5774, 0.5773, -0.5774, 0.5774, 0.5773, -0.5774, 0.3015, 0.9045, 0.3015, -0.3015, 0.9045, 0.3015, 0.5774, 0.5773, -0.5774, -0.5774, 0.5773, -0.5774, -0.5774, 0.5773, -0.5774, -0.5774, -0.5774, -0.5774, -0.6471, -0.6775, 0.3497, -0.6471, 0.6775, 0.3497, 0.5774, 0.5774, -0.5774, -0.5774, 0.5774, -0.5774, -0.5774, 0.5774, 0.5774, 0.5774, 0.5774, 0.5774, -0.3015, 0.9045, 0.3015, 0.3015, 0.9045, 0.3015, 0.5774, 0.5774, 0.5774, -0.5774, 0.5774, 0.5774, 0.3015, 0.9045, 0.3015, 0.5774, 0.5774, -0.5774, 0.5774, 0.5774, -0.5774, 0.5774, 0.5774, 0.5774, -0.5774, 0.5774, -0.5774, -0.3015, 0.9045, 0.3015, -0.5774, 0.5774, 0.5774, -0.5774, 0.5774, -0.5774, 0.5774, 0.5774, -0.5774, -0.5774, 0.5774, -0.5774, -0.5774, 0.5774, -0.5774, 0.5774, 0.5774, -0.5774])] * 3)])
me_cube_002 = bpy.data.meshes.new('Cube.002')
me_cube_002.from_pydata([(33.67, 73.84, 29.77), (-34.07, 73.84, 29.77), (35.25, 60.17, 34.25), (35.25, 73.84, 34.25), (-35.65, 60.17, 34.25), (-35.65, 73.84, 34.25), (35.25, 60.17, -26.75), (-35.65, 60.17, -26.75), (-34.07, 73.84, -23.75), (33.67, 73.84, -23.75), (-35.65, 73.84, -26.75), (35.25, 73.84, -26.75), (-34.07, 61.99, 29.77), (33.67, 61.99, 29.77), (-34.07, 61.99, -23.75), (33.67, 61.99, -23.75)], [], [(10, 7, 4, 5), (9, 0, 1, 8, 10, 5, 3, 11), (2, 3, 5, 4), (6, 7, 10, 11), (9, 8, 14, 15), (8, 9, 11, 10), (4, 7, 6, 2), (12, 13, 15, 14), (8, 1, 12, 14), (1, 0, 13, 12), (0, 9, 15, 13), (11, 3, 2, 6)])
me_cube_002.polygons.foreach_set('use_smooth', [True] * 12)
_uv = me_cube_002.uv_layers.new(name='UVMap')
_uv.uv.foreach_set('vector', [0.4135, 0.7724, 0.4135, 0.7713, 0.4138, 0.7713, 0.4138, 0.7724, 0.4295, 0.7755, 0.4295, 0.7755, 0.4295, 0.7646, 0.4295, 0.7646, 0.4295, 0.7644, 0.4298, 0.7644, 0.4298, 0.7757, 0.4295, 0.7757, 0.2655, 0.7708, 0.2643, 0.7708, 0.2643, 0.7595, 0.2655, 0.7595, 0.3008, 0.7656, 0.3008, 0.7769, 0.2996, 0.7769, 0.2996, 0.7656, 0.4295, 0.7755, 0.4295, 0.7646, 0.4295, 0.7646, 0.4295, 0.7755, 0.4295, 0.7646, 0.4295, 0.7755, 0.4295, 0.7757, 0.4295, 0.7644, 0.4268, 0.7649, 0.4271, 0.7649, 0.4271, 0.7762, 0.4268, 0.7762, 0.4295, 0.7646, 0.4295, 0.7755, 0.4295, 0.7755, 0.4295, 0.7646, 0.4295, 0.7646, 0.4295, 0.7646, 0.4295, 0.7646, 0.4295, 0.7646, 0.4295, 0.7646, 0.4295, 0.7755, 0.4295, 0.7755, 0.4295, 0.7646, 0.4295, 0.7755, 0.4295, 0.7755, 0.4295, 0.7755, 0.4295, 0.7755, 0.4129, 0.7724, 0.4126, 0.7724, 0.4126, 0.7713, 0.4129, 0.7713])
me_cube_002.materials.append(mat_pandamat_001)
me_cube_002.update()
me_cube_002.normals_split_custom_set([tuple(v) for v in zip(*[iter([-0.5774, 0.5773, -0.5774, -0.5774, -0.5774, -0.5774, -0.6471, -0.6775, 0.3497, -0.6471, 0.6775, 0.3497, -0.3015, 0.9045, 0.3015, -0.5774, 0.5774, -0.5774, 0.5774, 0.5774, -0.5774, 0.3015, 0.9045, 0.3015, -0.5774, 0.5773, -0.5774, -0.6471, 0.6775, 0.3497, 0.6471, 0.6775, 0.3497, 0.5774, 0.5773, -0.5774, 0.6471, -0.6775, 0.3497, 0.6471, 0.6775, 0.3497, -0.6471, 0.6775, 0.3497, -0.6471, -0.6775, 0.3497, 0.5774, -0.5774, -0.5774, -0.5774, -0.5774, -0.5774, -0.5774, 0.5773, -0.5774, 0.5774, 0.5773, -0.5774, -0.3015, 0.9045, 0.3015, 0.3015, 0.9045, 0.3015, 0.5774, 0.5774, 0.5774, -0.5774, 0.5774, 0.5774, 0.3015, 0.9045, 0.3015, -0.3015, 0.9045, 0.3015, 0.5774, 0.5773, -0.5774, -0.5774, 0.5773, -0.5774, -0.6471, -0.6775, 0.3497, -0.5774, -0.5774, -0.5774, 0.5774, -0.5774, -0.5774, 0.6471, -0.6775, 0.3497, 0.5774, 0.5774, -0.5774, -0.5774, 0.5774, -0.5774, -0.5774, 0.5774, 0.5774, 0.5774, 0.5774, 0.5774, 0.3015, 0.9045, 0.3015, 0.5774, 0.5774, -0.5774, 0.5774, 0.5774, -0.5774, 0.5774, 0.5774, 0.5774, 0.5774, 0.5774, -0.5774, -0.5774, 0.5774, -0.5774, -0.5774, 0.5774, -0.5774, 0.5774, 0.5774, -0.5774, -0.5774, 0.5774, -0.5774, -0.3015, 0.9045, 0.3015, -0.5774, 0.5774, 0.5774, -0.5774, 0.5774, -0.5774, 0.5774, 0.5773, -0.5774, 0.6471, 0.6775, 0.3497, 0.6471, -0.6775, 0.3497, 0.5774, -0.5774, -0.5774])] * 3)])
me_cube_006 = bpy.data.meshes.new('Cube.006')
me_cube_006.from_pydata([(33.67, 57.5, 29.77), (-34.07, 57.5, 29.77), (35.25, 43.83, 34.25), (35.25, 57.5, 34.25), (-35.65, 43.83, 34.25), (-35.65, 57.5, 34.25), (35.25, 43.83, -26.75), (33.67, 57.5, -23.75), (-35.65, 43.83, -26.75), (-34.07, 57.5, -23.75), (35.25, 57.5, 29.77), (-35.65, 57.5, -26.75), (35.25, 57.5, -26.75), (-34.07, 45.65, 29.77), (33.67, 45.65, 29.77), (-34.07, 45.65, -23.75), (33.67, 45.65, -23.75)], [], [(11, 8, 4, 5), (4, 8, 6, 2), (2, 6, 12, 10, 3), (2, 3, 5, 4), (6, 8, 11, 12), (7, 9, 15, 16), (9, 1, 13, 15), (1, 9, 11, 5, 3, 10, 0), (9, 7, 12, 11), (7, 0, 10, 12), (13, 14, 16, 15), (0, 7, 16, 14), (1, 0, 14, 13)])
me_cube_006.polygons.foreach_set('use_smooth', [True] * 13)
_uv = me_cube_006.uv_layers.new(name='UVMap')
_uv.uv.foreach_set('vector', [0.4113, 0.7724, 0.4113, 0.7713, 0.4116, 0.7713, 0.4116, 0.7724, 0.4274, 0.7649, 0.4277, 0.7649, 0.4277, 0.7762, 0.4274, 0.7762, 0.4123, 0.7713, 0.4126, 0.7713, 0.4126, 0.7724, 0.4126, 0.7724, 0.4123, 0.7724, 0.2643, 0.7708, 0.2632, 0.7708, 0.2632, 0.7595, 0.2643, 0.7595, 0.2961, 0.7656, 0.2961, 0.7769, 0.295, 0.7769, 0.295, 0.7656, 0.4259, 0.7759, 0.4259, 0.7651, 0.4259, 0.7651, 0.4259, 0.7759, 0.4259, 0.7651, 0.4259, 0.7651, 0.4259, 0.7651, 0.4259, 0.7651, 0.4259, 0.7651, 0.4259, 0.7651, 0.4259, 0.7649, 0.4262, 0.7649, 0.4262, 0.7762, 0.4259, 0.7762, 0.4259, 0.7759, 0.4259, 0.7651, 0.4259, 0.7759, 0.4259, 0.7762, 0.4259, 0.7649, 0.4259, 0.7759, 0.4259, 0.7759, 0.4259, 0.7762, 0.4259, 0.7762, 0.4259, 0.7651, 0.4259, 0.7759, 0.4259, 0.7759, 0.4259, 0.7651, 0.4259, 0.7759, 0.4259, 0.7759, 0.4259, 0.7759, 0.4259, 0.7759, 0.4259, 0.7651, 0.4259, 0.7759, 0.4259, 0.7759, 0.4259, 0.7651])
me_cube_006.materials.append(mat_pandamat_001)
me_cube_006.update()
me_cube_006.normals_split_custom_set([tuple(v) for v in zip(*[iter([-0.5774, 0.5773, -0.5774, -0.5774, -0.5774, -0.5774, -0.6471, -0.6775, 0.3497, -0.6471, 0.6775, 0.3497, -0.6471, -0.6775, 0.3497, -0.5774, -0.5774, -0.5774, 0.5774, -0.5774, -0.5774, 0.6471, -0.6775, 0.3497, 0.6471, -0.6775, 0.3497, 0.5774, -0.5774, -0.5774, 0.5774, 0.5773, -0.5774, 0.7071, 0.7071, 1.509e-07, 0.6471, 0.6775, 0.3497, 0.6471, -0.6775, 0.3497, 0.6471, 0.6775, 0.3497, -0.6471, 0.6775, 0.3497, -0.6471, -0.6775, 0.3497, 0.5774, -0.5774, -0.5774, -0.5774, -0.5774, -0.5774, -0.5774, 0.5773, -0.5774, 0.5774, 0.5773, -0.5774, -0.3015, 0.9045, 0.3015, 0.3015, 0.9045, 0.3015, 0.5774, 0.5774, 0.5774, -0.5774, 0.5774, 0.5774, 0.3015, 0.9045, 0.3015, 0.5774, 0.5774, -0.5774, 0.5774, 0.5774, -0.5774, 0.5774, 0.5774, 0.5774, 0.5774, 0.5774, -0.5774, 0.3015, 0.9045, 0.3015, -0.5774, 0.5773, -0.5774, -0.6471, 0.6775, 0.3497, 0.6471, 0.6775, 0.3497, 0.7071, 0.7071, 1.509e-07, -0.5774, 0.5773, -0.5773, 0.3015, 0.9045, 0.3015, -0.3015, 0.9045, 0.3015, 0.5774, 0.5773, -0.5774, -0.5774, 0.5773, -0.5774, -0.3015, 0.9045, 0.3015, -0.5774, 0.5773, -0.5773, 0.7071, 0.7071, 1.509e-07, 0.5774, 0.5773, -0.5774, 0.5774, 0.5774, -0.5774, -0.5774, 0.5774, -0.5774, -0.5774, 0.5774, 0.5774, 0.5774, 0.5774, 0.5774, -0.5774, 0.5773, -0.5773, -0.3015, 0.9045, 0.3015, -0.5774, 0.5774, 0.5774, -0.5774, 0.5774, -0.5774, 0.5774, 0.5774, -0.5774, -0.5774, 0.5773, -0.5773, -0.5774, 0.5774, -0.5774, 0.5774, 0.5774, -0.5774])] * 3)])
me_cube_007 = bpy.data.meshes.new('Cube.007')
me_cube_007.from_pydata([(33.67, 41.81, 29.77), (-34.07, 41.81, 29.77), (35.25, 28.14, 34.25), (35.25, 41.81, 34.25), (-35.65, 28.14, 34.25), (-35.65, 41.81, 34.25), (35.25, 28.14, -26.75), (33.67, 41.81, -23.75), (-35.65, 28.14, -26.75), (-34.07, 41.81, -23.75), (-35.65, 41.81, -26.75), (35.25, 41.81, -26.75), (-34.07, 29.96, 29.77), (33.67, 29.96, 29.77), (-34.07, 29.96, -23.75), (33.67, 29.96, -23.75)], [], [(2, 6, 11, 3), (7, 0, 1, 9, 10, 5, 3, 11), (4, 8, 6, 2), (2, 3, 5, 4), (6, 8, 10, 11), (9, 7, 11, 10), (10, 8, 4, 5), (12, 13, 15, 14), (7, 9, 14, 15), (9, 1, 12, 14), (0, 7, 15, 13), (1, 0, 13, 12)])
me_cube_007.polygons.foreach_set('use_smooth', [True] * 12)
_uv = me_cube_007.uv_layers.new(name='UVMap')
_uv.uv.foreach_set('vector', [0.4129, 0.7713, 0.4132, 0.7713, 0.4132, 0.7724, 0.4129, 0.7724, 0.4262, 0.7759, 0.4262, 0.7759, 0.4262, 0.7651, 0.4262, 0.7651, 0.4262, 0.7649, 0.4265, 0.7649, 0.4265, 0.7762, 0.4262, 0.7762, 0.4271, 0.7649, 0.4274, 0.7649, 0.4274, 0.7762, 0.4271, 0.7762, 0.2609, 0.7708, 0.2597, 0.7708, 0.2597, 0.7595, 0.2609, 0.7595, 0.3019, 0.7656, 0.3019, 0.7769, 0.3008, 0.7769, 0.3008, 0.7656, 0.4262, 0.7651, 0.4262, 0.7759, 0.4262, 0.7762, 0.4262, 0.7649, 0.4132, 0.7724, 0.4132, 0.7713, 0.4135, 0.7713, 0.4135, 0.7724, 0.4262, 0.7651, 0.4262, 0.7759, 0.4262, 0.7759, 0.4262, 0.7651, 0.4262, 0.7759, 0.4262, 0.7651, 0.4262, 0.7651, 0.4262, 0.7759, 0.4262, 0.7651, 0.4262, 0.7651, 0.4262, 0.7651, 0.4262, 0.7651, 0.4262, 0.7759, 0.4262, 0.7759, 0.4262, 0.7759, 0.4262, 0.7759, 0.4262, 0.7651, 0.4262, 0.7759, 0.4262, 0.7759, 0.4262, 0.7651])
me_cube_007.materials.append(mat_pandamat_001)
me_cube_007.update()
me_cube_007.normals_split_custom_set([tuple(v) for v in zip(*[iter([0.6471, -0.6775, 0.3497, 0.5774, -0.5774, -0.5774, 0.5774, 0.5773, -0.5774, 0.6471, 0.6775, 0.3497, -0.3015, 0.9045, 0.3015, -0.5774, 0.5774, -0.5774, 0.5774, 0.5774, -0.5774, 0.3015, 0.9045, 0.3015, -0.5774, 0.5773, -0.5774, -0.6471, 0.6775, 0.3497, 0.6471, 0.6775, 0.3497, 0.5774, 0.5773, -0.5774, -0.6471, -0.6775, 0.3497, -0.5774, -0.5774, -0.5774, 0.5774, -0.5774, -0.5774, 0.6471, -0.6775, 0.3497, 0.6471, -0.6775, 0.3497, 0.6471, 0.6775, 0.3497, -0.6471, 0.6775, 0.3497, -0.6471, -0.6775, 0.3497, 0.5774, -0.5774, -0.5774, -0.5774, -0.5774, -0.5774, -0.5774, 0.5773, -0.5774, 0.5774, 0.5773, -0.5774, 0.3015, 0.9045, 0.3015, -0.3015, 0.9045, 0.3015, 0.5774, 0.5773, -0.5774, -0.5774, 0.5773, -0.5774, -0.5774, 0.5773, -0.5774, -0.5774, -0.5774, -0.5774, -0.6471, -0.6775, 0.3497, -0.6471, 0.6775, 0.3497, 0.5774, 0.5774, -0.5774, -0.5774, 0.5774, -0.5774, -0.5774, 0.5774, 0.5774, 0.5774, 0.5774, 0.5774, -0.3015, 0.9045, 0.3015, 0.3015, 0.9045, 0.3015, 0.5774, 0.5774, 0.5774, -0.5774, 0.5774, 0.5774, 0.3015, 0.9045, 0.3015, 0.5774, 0.5774, -0.5774, 0.5774, 0.5774, -0.5774, 0.5774, 0.5774, 0.5774, -0.5774, 0.5774, -0.5774, -0.3015, 0.9045, 0.3015, -0.5774, 0.5774, 0.5774, -0.5774, 0.5774, -0.5774, 0.5774, 0.5774, -0.5774, -0.5774, 0.5774, -0.5774, -0.5774, 0.5774, -0.5774, 0.5774, 0.5774, -0.5774])] * 3)])
me_cube_008 = bpy.data.meshes.new('Cube.008')
me_cube_008.from_pydata([(33.67, 25.47, 29.77), (-34.07, 25.47, 29.77), (35.25, 11.8, 34.25), (35.25, 25.47, 34.25), (-35.65, 11.8, 34.25), (-35.65, 25.47, 34.25), (35.25, 11.8, -26.75), (33.67, 25.47, -23.75), (-35.65, 11.8, -26.75), (-34.07, 25.47, -23.75), (-35.65, 25.47, -26.75), (35.25, 25.47, -26.75), (-34.07, 13.62, 29.77), (33.67, 13.62, 29.77), (-34.07, 13.62, -23.75), (33.67, 13.62, -23.75)], [], [(2, 4, 8, 6), (4, 5, 10, 8), (2, 3, 5, 4), (6, 8, 10, 11), (0, 7, 15, 13), (9, 7, 11, 10), (0, 1, 9, 10, 5, 3, 11, 7), (12, 13, 15, 14), (7, 9, 14, 15), (9, 1, 12, 14), (1, 0, 13, 12), (2, 6, 11, 3)])
me_cube_008.polygons.foreach_set('use_smooth', [True] * 12)
_uv = me_cube_008.uv_layers.new(name='UVMap')
_uv.uv.foreach_set('vector', [0.4265, 0.7762, 0.4265, 0.7649, 0.4268, 0.7649, 0.4268, 0.7762, 0.4123, 0.7713, 0.4123, 0.7724, 0.412, 0.7724, 0.412, 0.7713, 0.2666, 0.7708, 0.2655, 0.7708, 0.2655, 0.7595, 0.2666, 0.7595, 0.295, 0.7656, 0.295, 0.7769, 0.2938, 0.7769, 0.2938, 0.7656, 0.4295, 0.7641, 0.4295, 0.7641, 0.4295, 0.7641, 0.4295, 0.7641, 0.4295, 0.7533, 0.4295, 0.7641, 0.4295, 0.7644, 0.4295, 0.7531, 0.4295, 0.7641, 0.4295, 0.7533, 0.4295, 0.7533, 0.4295, 0.7531, 0.4298, 0.7531, 0.4298, 0.7644, 0.4295, 0.7644, 0.4295, 0.7641, 0.4295, 0.7533, 0.4295, 0.7641, 0.4295, 0.7641, 0.4295, 0.7533, 0.4295, 0.7641, 0.4295, 0.7533, 0.4295, 0.7533, 0.4295, 0.7641, 0.4295, 0.7533, 0.4295, 0.7533, 0.4295, 0.7533, 0.4295, 0.7533, 0.4295, 0.7533, 0.4295, 0.7641, 0.4295, 0.7641, 0.4295, 0.7533, 0.4117, 0.7713, 0.412, 0.7713, 0.412, 0.7724, 0.4117, 0.7724])
me_cube_008.materials.append(mat_pandamat_001)
me_cube_008.update()
me_cube_008.normals_split_custom_set([tuple(v) for v in zip(*[iter([0.6471, -0.6775, 0.3497, -0.6471, -0.6775, 0.3497, -0.5774, -0.5774, -0.5774, 0.5774, -0.5774, -0.5774, -0.6471, -0.6775, 0.3497, -0.6471, 0.6775, 0.3497, -0.5774, 0.5773, -0.5774, -0.5774, -0.5774, -0.5774, 0.6471, -0.6775, 0.3497, 0.6471, 0.6775, 0.3497, -0.6471, 0.6775, 0.3497, -0.6471, -0.6775, 0.3497, 0.5774, -0.5774, -0.5774, -0.5774, -0.5774, -0.5774, -0.5774, 0.5773, -0.5774, 0.5774, 0.5773, -0.5774, -0.5774, 0.5774, -0.5774, -0.3015, 0.9045, 0.3015, -0.5774, 0.5774, 0.5774, -0.5774, 0.5774, -0.5774, 0.3015, 0.9045, 0.3015, -0.3015, 0.9045, 0.3015, 0.5774, 0.5773, -0.5774, -0.5774, 0.5773, -0.5774, -0.5774, 0.5774, -0.5774, 0.5774, 0.5774, -0.5774, 0.3015, 0.9045, 0.3015, -0.5774, 0.5773, -0.5774, -0.6471, 0.6775, 0.3497, 0.6471, 0.6775, 0.3497, 0.5774, 0.5773, -0.5774, -0.3015, 0.9045, 0.3015, 0.5774, 0.5774, -0.5774, -0.5774, 0.5774, -0.5774, -0.5774, 0.5774, 0.5774, 0.5774, 0.5774, 0.5774, -0.3015, 0.9045, 0.3015, 0.3015, 0.9045, 0.3015, 0.5774, 0.5774, 0.5774, -0.5774, 0.5774, 0.5774, 0.3015, 0.9045, 0.3015, 0.5774, 0.5774, -0.5774, 0.5774, 0.5774, -0.5774, 0.5774, 0.5774, 0.5774, 0.5774, 0.5774, -0.5774, -0.5774, 0.5774, -0.5774, -0.5774, 0.5774, -0.5774, 0.5774, 0.5774, -0.5774, 0.6471, -0.6775, 0.3497, 0.5774, -0.5774, -0.5774, 0.5774, 0.5773, -0.5774, 0.6471, 0.6775, 0.3497])] * 3)])
me_cube_009 = bpy.data.meshes.new('Cube.009')
me_cube_009.from_pydata([(35.25, 73.84, 29.77), (35.25, 60.17, 29.77), (-35.65, 73.84, 29.77), (-35.65, 60.17, 29.77), (37.02, -4.34, 29.77), (37.02, 75.66, 29.77), (37.02, -4.34, -29.77), (37.02, 75.66, -29.77), (-36.93, -4.34, 29.77), (-36.93, 75.66, 29.77), (-36.93, -4.34, -29.77), (-36.93, 75.66, -29.77), (35.25, 57.5, 29.77), (35.25, 43.83, 29.77), (-35.65, 57.5, 29.77), (-35.65, 43.83, 29.77), (35.25, 41.81, 29.77), (35.25, 28.14, 29.77), (-35.65, 41.81, 29.77), (-35.65, 28.14, 29.77), (35.25, 25.47, 29.77), (35.25, 11.8, 29.77), (-35.65, 25.47, 29.77), (-35.65, 11.8, 29.77), (35.25, 60.17, -26.75), (-35.65, 60.17, -26.75), (-35.65, 73.84, -26.75), (35.25, 73.84, -26.75), (35.25, 43.83, -26.75), (35.25, 57.5, -26.75), (-35.65, 43.83, -26.75), (-35.65, 57.5, -26.75), (35.25, 28.14, -26.75), (35.25, 41.81, -26.75), (-35.65, 28.14, -26.75), (-35.65, 41.81, -26.75), (35.25, 11.8, -26.75), (35.25, 25.47, -26.75), (-35.65, 11.8, -26.75), (-35.65, 25.47, -26.75)], [], [(4, 8, 10, 6), (6, 7, 5, 4), (11, 9, 5, 7), (6, 10, 11, 7), (10, 8, 9, 11), (9, 8, 4, 5, 0, 1, 12, 13, 16, 17, 20, 21, 23, 22, 19, 18, 15, 14, 3, 2), (0, 5, 9, 2), (16, 13, 15, 18), (12, 1, 3, 14), (19, 22, 20, 17), (23, 38, 39, 22), (21, 36, 38, 23), (17, 16, 33, 32), (1, 0, 27, 24), (24, 27, 26, 25), (28, 29, 31, 30), (32, 33, 35, 34), (36, 37, 39, 38), (22, 39, 37, 20), (13, 28, 30, 15), (21, 20, 37, 36), (15, 30, 31, 14), (13, 12, 29, 28), (1, 24, 25, 3), (14, 31, 29, 12), (17, 32, 34, 19), (3, 25, 26, 2), (19, 34, 35, 18), (2, 26, 27, 0), (18, 35, 33, 16)])
me_cube_009.polygons.foreach_set('use_smooth', [True] * 30)
_uv = me_cube_009.uv_layers.new(name='UVMap')
_uv.uv.foreach_set('vector', [0.3005, 0.7656, 0.3005, 0.7538, 0.3055, 0.7538, 0.3055, 0.7656, 0.2927, 0.7656, 0.2927, 0.772, 0.2877, 0.772, 0.2877, 0.7656, 0.2954, 0.7538, 0.3005, 0.7538, 0.3005, 0.7656, 0.2954, 0.7656, 0.2954, 0.7538, 0.2954, 0.7656, 0.2891, 0.7656, 0.2891, 0.7538, 0.2827, 0.7656, 0.2877, 0.7656, 0.2877, 0.772, 0.2827, 0.772, 0.2827, 0.7538, 0.2891, 0.7538, 0.2891, 0.7656, 0.2827, 0.7656, 0.2828, 0.7653, 0.284, 0.7653, 0.2842, 0.7653, 0.2854, 0.7653, 0.2855, 0.7653, 0.2867, 0.7653, 0.2869, 0.7653, 0.2881, 0.7653, 0.2881, 0.754, 0.2869, 0.754, 0.2867, 0.754, 0.2855, 0.754, 0.2854, 0.754, 0.2842, 0.754, 0.284, 0.754, 0.2828, 0.754, 0.2828, 0.7653, 0.2827, 0.7656, 0.2827, 0.7538, 0.2828, 0.754, 0.2855, 0.7653, 0.2854, 0.7653, 0.2854, 0.754, 0.2855, 0.754, 0.2842, 0.7653, 0.284, 0.7653, 0.284, 0.754, 0.2842, 0.754, 0.2867, 0.754, 0.2869, 0.754, 0.2869, 0.7653, 0.2867, 0.7653, 0.412, 0.7713, 0.412, 0.7713, 0.412, 0.7724, 0.412, 0.7724, 0.4268, 0.7762, 0.4268, 0.7762, 0.4268, 0.7649, 0.4268, 0.7649, 0.4132, 0.7713, 0.4132, 0.7724, 0.4132, 0.7724, 0.4132, 0.7713, 0.4129, 0.7713, 0.4129, 0.7724, 0.4129, 0.7724, 0.4129, 0.7713, 0.3008, 0.7656, 0.2996, 0.7656, 0.2996, 0.7769, 0.3008, 0.7769, 0.2961, 0.7656, 0.295, 0.7656, 0.295, 0.7769, 0.2961, 0.7769, 0.3019, 0.7656, 0.3008, 0.7656, 0.3008, 0.7769, 0.3019, 0.7769, 0.295, 0.7656, 0.2938, 0.7656, 0.2938, 0.7769, 0.295, 0.7769, 0.4295, 0.7531, 0.4295, 0.7531, 0.4295, 0.7644, 0.4295, 0.7644, 0.4277, 0.7762, 0.4277, 0.7762, 0.4277, 0.7649, 0.4277, 0.7649, 0.412, 0.7713, 0.412, 0.7724, 0.412, 0.7724, 0.412, 0.7713, 0.4113, 0.7713, 0.4113, 0.7713, 0.4113, 0.7724, 0.4113, 0.7724, 0.4126, 0.7713, 0.4126, 0.7724, 0.4126, 0.7724, 0.4126, 0.7713, 0.4271, 0.7762, 0.4271, 0.7762, 0.4271, 0.7649, 0.4271, 0.7649, 0.4259, 0.7649, 0.4259, 0.7649, 0.4259, 0.7762, 0.4259, 0.7762, 0.4274, 0.7762, 0.4274, 0.7762, 0.4274, 0.7649, 0.4274, 0.7649, 0.4135, 0.7713, 0.4135, 0.7713, 0.4135, 0.7724, 0.4135, 0.7724, 0.4132, 0.7713, 0.4132, 0.7713, 0.4132, 0.7724, 0.4132, 0.7724, 0.4295, 0.7644, 0.4295, 0.7644, 0.4295, 0.7757, 0.4295, 0.7757, 0.4262, 0.7649, 0.4262, 0.7649, 0.4262, 0.7762, 0.4262, 0.7762])
me_cube_009.materials.append(mat_pandamat_001)
me_cube_009.update()
me_cube_009.normals_split_custom_set([tuple(v) for v in zip(*[iter([0.5774, -0.5774, 0.5774, -0.5774, -0.5774, 0.5774, -0.5774, -0.5774, -0.5774, 0.5774, -0.5774, -0.5774, 0.5774, -0.5774, -0.5774, 0.5774, 0.5774, -0.5774, 0.5773, 0.5773, 0.5774, 0.5774, -0.5774, 0.5774, -0.5774, 0.5774, -0.5774, -0.5773, 0.5773, 0.5774, 0.5773, 0.5773, 0.5774, 0.5774, 0.5774, -0.5774, 0.5774, -0.5774, -0.5774, -0.5774, -0.5774, -0.5774, -0.5774, 0.5774, -0.5774, 0.5774, 0.5774, -0.5774, -0.5774, -0.5774, -0.5774, -0.5774, -0.5774, 0.5774, -0.5773, 0.5773, 0.5774, -0.5774, 0.5774, -0.5774, -0.5773, 0.5773, 0.5774, -0.5774, -0.5774, 0.5774, 0.5774, -0.5774, 0.5774, 0.5773, 0.5773, 0.5774, -0.3015, -0.3015, 0.9045, -0.3015, 0.3015, 0.9045, -0.3015, -0.3015, 0.9045, -0.3015, 0.3015, 0.9045, -0.3015, -0.3015, 0.9045, -0.3015, 0.3015, 0.9045, -0.3015, -0.3015, 0.9045, -0.5774, 0.5774, 0.5774, 0.5774, 0.5774, 0.5774, 0.3015, -0.3015, 0.9045, 0.3015, 0.3015, 0.9045, 0.3015, -0.3015, 0.9045, 0.3015, 0.3015, 0.9045, 0.3015, -0.3015, 0.9045, 0.3015, 0.3015, 0.9045, 0.3015, -0.3015, 0.9045, -0.3015, -0.3015, 0.9045, 0.5773, 0.5773, 0.5774, -0.5773, 0.5773, 0.5774, 0.3015, -0.3015, 0.9045, -0.3015, -0.3015, 0.9045, -0.3015, 0.3015, 0.9045, 0.3015, 0.3015, 0.9045, 0.3015, -0.3015, 0.9045, -0.3015, -0.3015, 0.9045, -0.3015, 0.3015, 0.9045, 0.3015, 0.3015, 0.9045, 0.3015, -0.3015, 0.9045, 0.3015, 0.3015, 0.9045, 0.3015, -0.3015, 0.9045, -0.3015, -0.3015, 0.9045, -0.3015, 0.3015, 0.9045, 0.5774, 0.5774, 0.5774, 0.5774, 0.5774, 0.5774, 0.5774, -0.5774, 0.5774, 0.3015, -0.3015, 0.9045, -0.5774, 0.5774, 0.5774, -0.5774, 0.5774, 0.5774, 0.5774, 0.5774, 0.5774, 0.5774, 0.5774, 0.5774, -0.3015, 0.3015, 0.9045, -0.3015, -0.3015, 0.9045, -0.5774, -0.5774, 0.5774, -0.5774, 0.5774, 0.5774, -0.3015, 0.3015, 0.9045, -0.3015, -0.3015, 0.9045, -0.5774, -0.5774, 0.5774, -0.5774, 0.5774, 0.5774, -0.5774, 0.5774, 0.5774, -0.5774, -0.5774, 0.5774, 0.5774, -0.5774, 0.5774, 0.5774, 0.5774, 0.5774, -0.5774, 0.5774, 0.5774, -0.5774, -0.5774, 0.5774, 0.5774, -0.5774, 0.5774, 0.5774, 0.5774, 0.5774, -0.5774, 0.5774, 0.5774, -0.5774, -0.5774, 0.5774, 0.5774, -0.5774, 0.5774, 0.5774, 0.5774, 0.5774, -0.5774, 0.5774, 0.5774, -0.5774, -0.5774, 0.5774, 0.5774, -0.5774, 0.5774, 0.5774, 0.5774, 0.5774, 0.3015, -0.3015, 0.9045, 0.5774, -0.5774, 0.5774, -0.5774, -0.5774, 0.5774, -0.3015, -0.3015, 0.9045, -0.3015, 0.3015, 0.9045, -0.5774, 0.5774, 0.5774, 0.5774, 0.5774, 0.5774, 0.3015, 0.3015, 0.9045, -0.5774, 0.5774, 0.5774, -0.3015, -0.3015, 0.9045, -0.5774, -0.5774, 0.5774, -0.5774, 0.5774, 0.5774, 0.3015, 0.3015, 0.9045, 0.5774, 0.5774, 0.5774, 0.5774, -0.5774, 0.5774, 0.3015, -0.3015, 0.9045, -0.3015, 0.3015, 0.9045, -0.3015, -0.3015, 0.9045, -0.5774, -0.5774, 0.5774, -0.5774, 0.5774, 0.5774, -0.3015, 0.3015, 0.9045, -0.5774, 0.5774, 0.5774, 0.5774, 0.5774, 0.5774, 0.3015, 0.3015, 0.9045, 0.3015, -0.3015, 0.9045, 0.5774, -0.5774, 0.5774, -0.5774, -0.5774, 0.5774, -0.3015, -0.3015, 0.9045, -0.3015, 0.3015, 0.9045, -0.5774, 0.5774, 0.5774, 0.5774, 0.5774, 0.5774, 0.3015, 0.3015, 0.9045, 0.3015, 0.3015, 0.9045, 0.5774, 0.5774, 0.5774, 0.5774, -0.5774, 0.5774, 0.3015, -0.3015, 0.9045, 0.3015, 0.3015, 0.9045, 0.5774, 0.5774, 0.5774, 0.5774, -0.5774, 0.5774, 0.3015, -0.3015, 0.9045, 0.3015, -0.3015, 0.9045, 0.5774, -0.5774, 0.5774, -0.5774, -0.5774, 0.5774, -0.3015, -0.3015, 0.9045, 0.3015, -0.3015, 0.9045, 0.5774, -0.5774, 0.5774, -0.5774, -0.5774, 0.5774, -0.3015, -0.3015, 0.9045])] * 3)])
me_cube_010 = bpy.data.meshes.new('Cube.010')
me_cube_010.from_pydata([(4.314, 66.45, 39.97), (4.314, 68.63, 39.97), (4.314, 66.45, 37.79), (4.314, 68.63, 37.79), (5.264, 68.39, 36.3), (5.264, 66.69, 36.3), (5.327, 66.59, 40.23), (5.327, 68.49, 40.23), (6.778, 68.38, 36.31), (6.778, 66.7, 36.31), (6.711, 66.6, 40.22), (6.711, 68.49, 40.22), (5.272, 68.39, 33.42), (5.272, 66.69, 33.42), (6.787, 68.38, 33.42), (6.787, 66.7, 33.42), (-4.314, 66.45, 39.97), (-4.314, 68.63, 39.97), (-4.314, 66.45, 37.79), (-4.314, 68.63, 37.79), (-5.264, 68.39, 36.3), (-5.264, 66.69, 36.3), (-5.327, 66.59, 40.23), (-5.327, 68.49, 40.23), (-6.778, 68.38, 36.31), (-6.778, 66.7, 36.31), (-6.711, 66.6, 40.22), (-6.711, 68.49, 40.22), (-5.272, 68.39, 33.42), (-5.272, 66.69, 33.42), (-6.786, 68.38, 33.42), (-6.786, 66.7, 33.42), (0.0001568, 66.45, 37.79), (0.0001568, 68.63, 37.79), (0.0001568, 66.45, 39.97), (0.0001568, 68.63, 39.97)], [], [(32, 33, 3, 2), (32, 2, 0, 34), (0, 1, 35, 34), (3, 33, 35, 1), (3, 1, 7, 4), (0, 2, 5, 6), (1, 0, 6, 7), (2, 3, 4, 5), (4, 7, 11, 8), (9, 8, 11, 10), (8, 9, 15, 14), (7, 6, 10, 11), (6, 5, 9, 10), (5, 4, 12, 13), (4, 8, 14, 12), (9, 5, 13, 15), (32, 18, 19, 33), (32, 34, 16, 18), (16, 34, 35, 17), (19, 17, 35, 33), (19, 20, 23, 17), (16, 22, 21, 18), (17, 23, 22, 16), (18, 21, 20, 19), (20, 24, 27, 23), (25, 26, 27, 24), (24, 30, 31, 25), (23, 27, 26, 22), (22, 26, 25, 21), (21, 29, 28, 20), (20, 28, 30, 24), (25, 31, 29, 21)])
me_cube_010.polygons.foreach_set('use_smooth', [True] * 32)
_uv = me_cube_010.uv_layers.new(name='UVMap')
_uv.uv.foreach_set('vector', [0.2905, 0.7735, 0.2903, 0.7735, 0.2903, 0.7731, 0.2905, 0.7731, 0.2846, 0.7726, 0.2846, 0.7729, 0.2844, 0.7729, 0.2844, 0.7726, 0.2903, 0.7722, 0.2905, 0.7722, 0.2905, 0.7725, 0.2903, 0.7725, 0.2853, 0.7729, 0.2853, 0.7726, 0.2855, 0.7726, 0.2855, 0.7729, 0.2853, 0.7729, 0.2855, 0.7729, 0.2855, 0.773, 0.2852, 0.773, 0.2844, 0.7729, 0.2846, 0.7729, 0.2847, 0.773, 0.2844, 0.773, 0.2905, 0.7722, 0.2903, 0.7722, 0.2903, 0.7721, 0.2905, 0.7721, 0.2867, 0.7735, 0.2865, 0.7735, 0.2865, 0.7734, 0.2866, 0.7734, 0.2852, 0.773, 0.2855, 0.773, 0.2855, 0.7731, 0.2852, 0.7731, 0.2857, 0.7734, 0.2859, 0.7734, 0.2859, 0.7737, 0.2857, 0.7737, 0.2859, 0.7734, 0.2857, 0.7734, 0.2857, 0.7731, 0.2859, 0.7731, 0.2905, 0.7721, 0.2903, 0.7721, 0.2903, 0.772, 0.2905, 0.772, 0.2844, 0.773, 0.2847, 0.773, 0.2847, 0.7731, 0.2844, 0.7731, 0.2866, 0.7734, 0.2865, 0.7734, 0.2865, 0.7731, 0.2866, 0.7731, 0.2852, 0.773, 0.2852, 0.7731, 0.285, 0.7731, 0.285, 0.773, 0.2847, 0.7731, 0.2847, 0.773, 0.285, 0.773, 0.285, 0.7731, 0.2905, 0.7735, 0.2905, 0.7738, 0.2903, 0.7738, 0.2903, 0.7735, 0.2846, 0.7726, 0.2844, 0.7726, 0.2844, 0.7722, 0.2846, 0.7722, 0.2903, 0.7729, 0.2903, 0.7725, 0.2905, 0.7725, 0.2905, 0.7729, 0.2853, 0.7722, 0.2855, 0.7722, 0.2855, 0.7726, 0.2853, 0.7726, 0.2853, 0.7722, 0.2852, 0.7721, 0.2855, 0.7721, 0.2855, 0.7722, 0.2844, 0.7722, 0.2844, 0.7721, 0.2847, 0.7721, 0.2846, 0.7722, 0.2905, 0.7729, 0.2905, 0.773, 0.2903, 0.773, 0.2903, 0.7729, 0.2868, 0.7735, 0.2869, 0.7734, 0.287, 0.7734, 0.287, 0.7735, 0.2852, 0.7721, 0.2852, 0.772, 0.2855, 0.772, 0.2855, 0.7721, 0.2854, 0.7734, 0.2854, 0.7737, 0.2852, 0.7737, 0.2852, 0.7734, 0.2852, 0.7734, 0.2852, 0.7731, 0.2854, 0.7731, 0.2854, 0.7734, 0.2905, 0.773, 0.2905, 0.7731, 0.2903, 0.7731, 0.2903, 0.773, 0.2844, 0.7721, 0.2844, 0.772, 0.2847, 0.772, 0.2847, 0.7721, 0.2869, 0.7734, 0.2869, 0.7731, 0.287, 0.7731, 0.287, 0.7734, 0.2852, 0.7721, 0.285, 0.7721, 0.285, 0.772, 0.2852, 0.772, 0.2847, 0.772, 0.285, 0.772, 0.285, 0.7721, 0.2847, 0.7721])
me_cube_010.materials.append(mat_pandamat_001)
me_cube_010.update()
me_cube_010.normals_split_custom_set([tuple(v) for v in zip(*[iter([0.0, -0.7071, -0.7071, 0.0, 0.7071, -0.7071, -0.1549, 0.8528, -0.4987, -0.1549, -0.8528, -0.4987, 0.0, -0.7071, -0.7071, -0.1549, -0.8528, -0.4987, -0.004888, -0.7534, 0.6576, 0.0, -0.7071, 0.7071, -0.004888, -0.7534, 0.6576, -0.004891, 0.7534, 0.6576, 0.0, 0.7071, 0.7071, 0.0, -0.7071, 0.7071, -0.1549, 0.8528, -0.4987, 0.0, 0.7071, -0.7071, 0.0, 0.7071, 0.7071, -0.004891, 0.7534, 0.6576, -0.1549, 0.8528, -0.4987, -0.004891, 0.7534, 0.6576, -0.0389, 0.6729, 0.7387, -0.6021, 0.7721, -0.2033, -0.004888, -0.7534, 0.6576, -0.1549, -0.8528, -0.4987, -0.6021, -0.7721, -0.2033, -0.0389, -0.6729, 0.7387, -0.004891, 0.7534, 0.6576, -0.004888, -0.7534, 0.6576, -0.0389, -0.6729, 0.7387, -0.0389, 0.6729, 0.7387, -0.1549, -0.8528, -0.4987, -0.1549, 0.8528, -0.4987, -0.6021, 0.7721, -0.2033, -0.6021, -0.7721, -0.2033, -0.6021, 0.7721, -0.2033, -0.0389, 0.6729, 0.7387, 0.5729, 0.5852, 0.5739, 0.7131, 0.701, -0.001974, 0.7131, -0.701, -0.001973, 0.7131, 0.701, -0.001974, 0.5729, 0.5852, 0.5739, 0.5729, -0.5852, 0.5739, 0.7131, 0.701, -0.001974, 0.7131, -0.701, -0.001973, 0.7083, -0.706, 0.002008, 0.7083, 0.7059, 0.00201, -0.0389, 0.6729, 0.7387, -0.0389, -0.6729, 0.7387, 0.5729, -0.5852, 0.5739, 0.5729, 0.5852, 0.5739, -0.0389, -0.6729, 0.7387, -0.6021, -0.7721, -0.2033, 0.7131, -0.701, -0.001973, 0.5729, -0.5852, 0.5739, -0.6021, -0.7721, -0.2033, -0.6021, 0.7721, -0.2033, -0.7059, 0.7083, -0.002003, -0.706, -0.7083, -0.002004, -0.6021, 0.7721, -0.2033, 0.7131, 0.701, -0.001974, 0.7083, 0.7059, 0.00201, -0.7059, 0.7083, -0.002003, 0.7131, -0.701, -0.001973, -0.6021, -0.7721, -0.2033, -0.706, -0.7083, -0.002004, 0.7083, -0.706, 0.002008, 0.0, -0.7071, -0.7071, 0.1549, -0.8528, -0.4987, 0.1549, 0.8528, -0.4987, 0.0, 0.7071, -0.7071, 0.0, -0.7071, -0.7071, 0.0, -0.7071, 0.7071, 0.004888, -0.7534, 0.6576, 0.1549, -0.8528, -0.4987, 0.004888, -0.7534, 0.6576, 0.0, -0.7071, 0.7071, 0.0, 0.7071, 0.7071, 0.004891, 0.7534, 0.6576, 0.1549, 0.8528, -0.4987, 0.004891, 0.7534, 0.6576, 0.0, 0.7071, 0.7071, 0.0, 0.7071, -0.7071, 0.1549, 0.8528, -0.4987, 0.6021, 0.7721, -0.2033, 0.0389, 0.6729, 0.7387, 0.004891, 0.7534, 0.6576, 0.004888, -0.7534, 0.6576, 0.0389, -0.6729, 0.7387, 0.6021, -0.7721, -0.2033, 0.1549, -0.8528, -0.4987, 0.004891, 0.7534, 0.6576, 0.0389, 0.6729, 0.7387, 0.0389, -0.6729, 0.7387, 0.004888, -0.7534, 0.6576, 0.1549, -0.8528, -0.4987, 0.6021, -0.7721, -0.2033, 0.6021, 0.7721, -0.2033, 0.1549, 0.8528, -0.4987, 0.6021, 0.7721, -0.2033, -0.7131, 0.701, -0.001974, -0.5729, 0.5852, 0.5739, 0.0389, 0.6729, 0.7387, -0.7131, -0.701, -0.001973, -0.5729, -0.5852, 0.5739, -0.5729, 0.5852, 0.5739, -0.7131, 0.701, -0.001974, -0.7131, 0.701, -0.001974, -0.7083, 0.7059, 0.002009, -0.7083, -0.706, 0.002009, -0.7131, -0.701, -0.001973, 0.0389, 0.6729, 0.7387, -0.5729, 0.5852, 0.5739, -0.5729, -0.5852, 0.5739, 0.0389, -0.6729, 0.7387, 0.0389, -0.6729, 0.7387, -0.5729, -0.5852, 0.5739, -0.7131, -0.701, -0.001973, 0.6021, -0.7721, -0.2033, 0.6021, -0.7721, -0.2033, 0.706, -0.7083, -0.002003, 0.7059, 0.7083, -0.002002, 0.6021, 0.7721, -0.2033, 0.6021, 0.7721, -0.2033, 0.7059, 0.7083, -0.002002, -0.7083, 0.7059, 0.002009, -0.7131, 0.701, -0.001974, -0.7131, -0.701, -0.001973, -0.7083, -0.706, 0.002009, 0.706, -0.7083, -0.002003, 0.6021, -0.7721, -0.2033])] * 3)])
me_cube_011 = bpy.data.meshes.new('Cube.011')
me_cube_011.from_pydata([(4.314, 50.11, 39.97), (4.314, 52.29, 39.97), (4.314, 50.11, 37.79), (4.314, 52.29, 37.79), (5.264, 52.05, 36.3), (5.264, 50.35, 36.3), (5.327, 50.25, 40.23), (5.327, 52.15, 40.23), (6.778, 52.04, 36.31), (6.778, 50.36, 36.31), (6.711, 50.26, 40.22), (6.711, 52.14, 40.22), (5.272, 52.05, 33.42), (5.272, 50.35, 33.42), (6.787, 52.04, 33.42), (6.787, 50.36, 33.42), (-4.314, 50.11, 39.97), (-4.314, 52.29, 39.97), (-4.314, 50.11, 37.79), (-4.314, 52.29, 37.79), (-5.264, 52.05, 36.3), (-5.264, 50.35, 36.3), (-5.327, 50.25, 40.23), (-5.327, 52.15, 40.23), (-6.778, 52.04, 36.31), (-6.778, 50.36, 36.31), (-6.711, 50.26, 40.22), (-6.711, 52.14, 40.22), (-5.272, 52.05, 33.42), (-5.272, 50.35, 33.42), (-6.786, 52.04, 33.42), (-6.786, 50.36, 33.42), (0.0001568, 50.11, 37.79), (0.0001568, 52.29, 37.79), (0.0001568, 50.11, 39.97), (0.0001568, 52.29, 39.97)], [], [(32, 33, 3, 2), (32, 2, 0, 34), (0, 1, 35, 34), (3, 33, 35, 1), (3, 1, 7, 4), (0, 2, 5, 6), (1, 0, 6, 7), (2, 3, 4, 5), (4, 7, 11, 8), (9, 8, 11, 10), (8, 9, 15, 14), (7, 6, 10, 11), (6, 5, 9, 10), (5, 4, 12, 13), (4, 8, 14, 12), (9, 5, 13, 15), (32, 18, 19, 33), (32, 34, 16, 18), (16, 34, 35, 17), (19, 17, 35, 33), (19, 20, 23, 17), (16, 22, 21, 18), (17, 23, 22, 16), (18, 21, 20, 19), (20, 24, 27, 23), (25, 26, 27, 24), (24, 30, 31, 25), (23, 27, 26, 22), (22, 26, 25, 21), (21, 29, 28, 20), (20, 28, 30, 24), (25, 31, 29, 21)])
me_cube_011.polygons.foreach_set('use_smooth', [True] * 32)
_uv = me_cube_011.uv_layers.new(name='UVMap')
_uv.uv.foreach_set('vector', [0.2845, 0.7735, 0.2844, 0.7735, 0.2844, 0.7731, 0.2845, 0.7731, 0.284, 0.7726, 0.284, 0.7729, 0.2838, 0.7729, 0.2838, 0.7726, 0.2899, 0.7722, 0.2901, 0.7722, 0.2901, 0.7725, 0.2899, 0.7725, 0.2859, 0.7729, 0.2859, 0.7726, 0.2861, 0.7726, 0.2861, 0.7729, 0.2859, 0.7729, 0.2861, 0.7729, 0.2861, 0.773, 0.2858, 0.773, 0.2838, 0.7729, 0.284, 0.7729, 0.2842, 0.773, 0.2838, 0.773, 0.2901, 0.7722, 0.2899, 0.7722, 0.2899, 0.7721, 0.2901, 0.7721, 0.2865, 0.7735, 0.2863, 0.7735, 0.2863, 0.7734, 0.2864, 0.7734, 0.2858, 0.773, 0.2861, 0.773, 0.2861, 0.7731, 0.2858, 0.7731, 0.2856, 0.7734, 0.2857, 0.7734, 0.2857, 0.7737, 0.2855, 0.7737, 0.2857, 0.7734, 0.2856, 0.7734, 0.2856, 0.7731, 0.2857, 0.7731, 0.2901, 0.7721, 0.2899, 0.7721, 0.2899, 0.772, 0.2901, 0.772, 0.2838, 0.773, 0.2842, 0.773, 0.2842, 0.7731, 0.2838, 0.7731, 0.2864, 0.7734, 0.2863, 0.7734, 0.2863, 0.7731, 0.2864, 0.7731, 0.2858, 0.773, 0.2858, 0.7731, 0.2855, 0.7731, 0.2855, 0.773, 0.2842, 0.7731, 0.2842, 0.773, 0.2844, 0.773, 0.2844, 0.7731, 0.2845, 0.7735, 0.2845, 0.7739, 0.2844, 0.7739, 0.2844, 0.7735, 0.284, 0.7726, 0.2838, 0.7726, 0.2838, 0.7722, 0.284, 0.7722, 0.2899, 0.7729, 0.2899, 0.7725, 0.2901, 0.7725, 0.2901, 0.7729, 0.2859, 0.7722, 0.2861, 0.7722, 0.2861, 0.7726, 0.2859, 0.7726, 0.2859, 0.7722, 0.2858, 0.7721, 0.2861, 0.7721, 0.2861, 0.7722, 0.2838, 0.7722, 0.2838, 0.7721, 0.2842, 0.7721, 0.284, 0.7722, 0.2901, 0.7729, 0.2901, 0.773, 0.2899, 0.773, 0.2899, 0.7729, 0.2877, 0.7735, 0.2877, 0.7734, 0.2878, 0.7734, 0.2879, 0.7735, 0.2858, 0.7721, 0.2858, 0.772, 0.2861, 0.772, 0.2861, 0.7721, 0.2852, 0.7734, 0.2852, 0.7737, 0.2851, 0.7737, 0.2851, 0.7734, 0.2851, 0.7734, 0.2851, 0.7731, 0.2852, 0.7731, 0.2852, 0.7734, 0.2901, 0.773, 0.2901, 0.7731, 0.2899, 0.7731, 0.2899, 0.773, 0.2838, 0.7721, 0.2838, 0.772, 0.2842, 0.772, 0.2842, 0.7721, 0.2877, 0.7734, 0.2877, 0.7731, 0.2878, 0.7731, 0.2878, 0.7734, 0.2858, 0.7721, 0.2855, 0.7721, 0.2855, 0.772, 0.2858, 0.772, 0.2842, 0.772, 0.2844, 0.772, 0.2844, 0.7721, 0.2842, 0.7721])
me_cube_011.materials.append(mat_pandamat_001)
me_cube_011.update()
me_cube_011.normals_split_custom_set([tuple(v) for v in zip(*[iter([0.0, -0.7071, -0.7071, 0.0, 0.7071, -0.7071, -0.1549, 0.8528, -0.4987, -0.1549, -0.8528, -0.4987, 0.0, -0.7071, -0.7071, -0.1549, -0.8528, -0.4987, -0.00489, -0.7534, 0.6576, 0.0, -0.7071, 0.7071, -0.00489, -0.7534, 0.6576, -0.004891, 0.7534, 0.6576, 0.0, 0.7071, 0.7071, 0.0, -0.7071, 0.7071, -0.1549, 0.8528, -0.4987, 0.0, 0.7071, -0.7071, 0.0, 0.7071, 0.7071, -0.004891, 0.7534, 0.6576, -0.1549, 0.8528, -0.4987, -0.004891, 0.7534, 0.6576, -0.0389, 0.6729, 0.7387, -0.6021, 0.7721, -0.2033, -0.00489, -0.7534, 0.6576, -0.1549, -0.8528, -0.4987, -0.6021, -0.7721, -0.2033, -0.0389, -0.6729, 0.7387, -0.004891, 0.7534, 0.6576, -0.00489, -0.7534, 0.6576, -0.0389, -0.6729, 0.7387, -0.0389, 0.6729, 0.7387, -0.1549, -0.8528, -0.4987, -0.1549, 0.8528, -0.4987, -0.6021, 0.7721, -0.2033, -0.6021, -0.7721, -0.2033, -0.6021, 0.7721, -0.2033, -0.0389, 0.6729, 0.7387, 0.5729, 0.5852, 0.5739, 0.7131, 0.701, -0.001974, 0.7131, -0.701, -0.001974, 0.7131, 0.701, -0.001974, 0.5729, 0.5852, 0.5739, 0.5729, -0.5852, 0.5739, 0.7131, 0.701, -0.001974, 0.7131, -0.701, -0.001974, 0.7083, -0.706, 0.002008, 0.7083, 0.706, 0.002008, -0.0389, 0.6729, 0.7387, -0.0389, -0.6729, 0.7387, 0.5729, -0.5852, 0.5739, 0.5729, 0.5852, 0.5739, -0.0389, -0.6729, 0.7387, -0.6021, -0.7721, -0.2033, 0.7131, -0.701, -0.001974, 0.5729, -0.5852, 0.5739, -0.6021, -0.7721, -0.2033, -0.6021, 0.7721, -0.2033, -0.7059, 0.7083, -0.002004, -0.7059, -0.7083, -0.002004, -0.6021, 0.7721, -0.2033, 0.7131, 0.701, -0.001974, 0.7083, 0.706, 0.002008, -0.7059, 0.7083, -0.002004, 0.7131, -0.701, -0.001974, -0.6021, -0.7721, -0.2033, -0.7059, -0.7083, -0.002004, 0.7083, -0.706, 0.002008, 0.0, -0.7071, -0.7071, 0.1549, -0.8528, -0.4987, 0.1549, 0.8528, -0.4987, 0.0, 0.7071, -0.7071, 0.0, -0.7071, -0.7071, 0.0, -0.7071, 0.7071, 0.004889, -0.7534, 0.6576, 0.1549, -0.8528, -0.4987, 0.004889, -0.7534, 0.6576, 0.0, -0.7071, 0.7071, 0.0, 0.7071, 0.7071, 0.004891, 0.7534, 0.6576, 0.1549, 0.8528, -0.4987, 0.004891, 0.7534, 0.6576, 0.0, 0.7071, 0.7071, 0.0, 0.7071, -0.7071, 0.1549, 0.8528, -0.4987, 0.6021, 0.7721, -0.2033, 0.0389, 0.6729, 0.7387, 0.004891, 0.7534, 0.6576, 0.004889, -0.7534, 0.6576, 0.0389, -0.6729, 0.7387, 0.6021, -0.7721, -0.2033, 0.1549, -0.8528, -0.4987, 0.004891, 0.7534, 0.6576, 0.0389, 0.6729, 0.7387, 0.0389, -0.6729, 0.7387, 0.004889, -0.7534, 0.6576, 0.1549, -0.8528, -0.4987, 0.6021, -0.7721, -0.2033, 0.6021, 0.7721, -0.2033, 0.1549, 0.8528, -0.4987, 0.6021, 0.7721, -0.2033, -0.7131, 0.701, -0.001973, -0.5729, 0.5852, 0.5739, 0.0389, 0.6729, 0.7387, -0.7131, -0.701, -0.001973, -0.5729, -0.5852, 0.5739, -0.5729, 0.5852, 0.5739, -0.7131, 0.701, -0.001973, -0.7131, 0.701, -0.001973, -0.7083, 0.706, 0.00201, -0.7083, -0.706, 0.002009, -0.7131, -0.701, -0.001973, 0.0389, 0.6729, 0.7387, -0.5729, 0.5852, 0.5739, -0.5729, -0.5852, 0.5739, 0.0389, -0.6729, 0.7387, 0.0389, -0.6729, 0.7387, -0.5729, -0.5852, 0.5739, -0.7131, -0.701, -0.001973, 0.6021, -0.7721, -0.2033, 0.6021, -0.7721, -0.2033, 0.7059, -0.7083, -0.002003, 0.7059, 0.7083, -0.002002, 0.6021, 0.7721, -0.2033, 0.6021, 0.7721, -0.2033, 0.7059, 0.7083, -0.002002, -0.7083, 0.706, 0.00201, -0.7131, 0.701, -0.001973, -0.7131, -0.701, -0.001973, -0.7083, -0.706, 0.002009, 0.7059, -0.7083, -0.002003, 0.6021, -0.7721, -0.2033])] * 3)])
me_cube_012 = bpy.data.meshes.new('Cube.012')
me_cube_012.from_pydata([(4.314, 34.42, 39.97), (4.314, 36.6, 39.97), (4.314, 34.42, 37.79), (4.314, 36.6, 37.79), (5.264, 36.35, 36.3), (5.264, 34.66, 36.3), (5.327, 34.56, 40.23), (5.327, 36.46, 40.23), (6.778, 36.35, 36.31), (6.778, 34.67, 36.31), (6.711, 34.56, 40.22), (6.711, 36.45, 40.22), (5.272, 36.35, 33.42), (5.272, 34.66, 33.42), (6.787, 36.35, 33.42), (6.787, 34.67, 33.42), (-4.314, 34.42, 39.97), (-4.314, 36.6, 39.97), (-4.314, 34.42, 37.79), (-4.314, 36.6, 37.79), (-5.264, 36.35, 36.3), (-5.264, 34.66, 36.3), (-5.327, 34.56, 40.23), (-5.327, 36.46, 40.23), (-6.778, 36.35, 36.31), (-6.778, 34.67, 36.31), (-6.711, 34.56, 40.22), (-6.711, 36.45, 40.22), (-5.272, 36.35, 33.42), (-5.272, 34.66, 33.42), (-6.786, 36.35, 33.42), (-6.786, 34.67, 33.42), (0.0001568, 34.42, 37.79), (0.0001568, 36.6, 37.79), (0.0001568, 34.42, 39.97), (0.0001568, 36.6, 39.97)], [], [(32, 33, 3, 2), (32, 2, 0, 34), (0, 1, 35, 34), (3, 33, 35, 1), (3, 1, 7, 4), (0, 2, 5, 6), (1, 0, 6, 7), (2, 3, 4, 5), (4, 7, 11, 8), (9, 8, 11, 10), (8, 9, 15, 14), (7, 6, 10, 11), (6, 5, 9, 10), (5, 4, 12, 13), (4, 8, 14, 12), (9, 5, 13, 15), (32, 18, 19, 33), (32, 34, 16, 18), (16, 34, 35, 17), (19, 17, 35, 33), (19, 20, 23, 17), (16, 22, 21, 18), (17, 23, 22, 16), (18, 21, 20, 19), (20, 24, 27, 23), (25, 26, 27, 24), (24, 30, 31, 25), (23, 27, 26, 22), (22, 26, 25, 21), (21, 29, 28, 20), (20, 28, 30, 24), (25, 31, 29, 21)])
me_cube_012.polygons.foreach_set('use_smooth', [True] * 32)
_uv = me_cube_012.uv_layers.new(name='UVMap')
_uv.uv.foreach_set('vector', [0.2849, 0.7735, 0.2847, 0.7735, 0.2847, 0.7731, 0.2849, 0.7731, 0.2829, 0.7726, 0.2829, 0.7729, 0.2827, 0.7729, 0.2827, 0.7726, 0.2901, 0.7722, 0.2903, 0.7722, 0.2903, 0.7725, 0.2901, 0.7725, 0.2865, 0.7729, 0.2865, 0.7726, 0.2867, 0.7726, 0.2867, 0.7729, 0.2865, 0.7729, 0.2867, 0.7729, 0.2867, 0.773, 0.2864, 0.773, 0.2827, 0.7729, 0.2829, 0.7729, 0.283, 0.773, 0.2827, 0.773, 0.2903, 0.7722, 0.2901, 0.7722, 0.2901, 0.7721, 0.2903, 0.7721, 0.2875, 0.7735, 0.2873, 0.7735, 0.2873, 0.7734, 0.2874, 0.7734, 0.2864, 0.773, 0.2867, 0.773, 0.2867, 0.7731, 0.2864, 0.7731, 0.2861, 0.7734, 0.2863, 0.7734, 0.2863, 0.7737, 0.2861, 0.7737, 0.2863, 0.7734, 0.2861, 0.7734, 0.2861, 0.7731, 0.2863, 0.7731, 0.2903, 0.7721, 0.2901, 0.7721, 0.2901, 0.772, 0.2903, 0.772, 0.2827, 0.773, 0.283, 0.773, 0.283, 0.7731, 0.2827, 0.7731, 0.2874, 0.7734, 0.2873, 0.7734, 0.2873, 0.7731, 0.2874, 0.7731, 0.2864, 0.773, 0.2864, 0.7731, 0.2861, 0.7731, 0.2861, 0.773, 0.283, 0.7731, 0.283, 0.773, 0.2833, 0.773, 0.2833, 0.7731, 0.2849, 0.7735, 0.2849, 0.7739, 0.2847, 0.7739, 0.2847, 0.7735, 0.2829, 0.7726, 0.2827, 0.7726, 0.2827, 0.7722, 0.2829, 0.7722, 0.2901, 0.7729, 0.2901, 0.7725, 0.2903, 0.7725, 0.2903, 0.7729, 0.2865, 0.7722, 0.2867, 0.7722, 0.2867, 0.7726, 0.2865, 0.7726, 0.2865, 0.7722, 0.2864, 0.7721, 0.2867, 0.7721, 0.2867, 0.7722, 0.2827, 0.7722, 0.2827, 0.7721, 0.283, 0.7721, 0.2829, 0.7722, 0.2903, 0.7729, 0.2903, 0.773, 0.2901, 0.773, 0.2901, 0.7729, 0.2875, 0.7735, 0.2875, 0.7734, 0.2876, 0.7734, 0.2876, 0.7735, 0.2864, 0.7721, 0.2864, 0.772, 0.2867, 0.772, 0.2867, 0.7721, 0.2855, 0.7734, 0.2855, 0.7737, 0.2854, 0.7737, 0.2854, 0.7734, 0.2854, 0.7734, 0.2854, 0.7731, 0.2855, 0.7731, 0.2855, 0.7734, 0.2903, 0.773, 0.2903, 0.7731, 0.2901, 0.7731, 0.2901, 0.773, 0.2827, 0.7721, 0.2827, 0.772, 0.283, 0.772, 0.283, 0.7721, 0.2875, 0.7734, 0.2875, 0.7731, 0.2876, 0.7731, 0.2876, 0.7734, 0.2864, 0.7721, 0.2861, 0.7721, 0.2861, 0.772, 0.2864, 0.772, 0.283, 0.772, 0.2833, 0.772, 0.2833, 0.7721, 0.283, 0.7721])
me_cube_012.materials.append(mat_pandamat_001)
me_cube_012.update()
me_cube_012.normals_split_custom_set([tuple(v) for v in zip(*[iter([0.0, -0.7071, -0.7071, 0.0, 0.7071, -0.7071, -0.1549, 0.8528, -0.4987, -0.1549, -0.8528, -0.4987, 0.0, -0.7071, -0.7071, -0.1549, -0.8528, -0.4987, -0.004888, -0.7534, 0.6576, 0.0, -0.7071, 0.7071, -0.004888, -0.7534, 0.6576, -0.004891, 0.7534, 0.6576, 0.0, 0.7071, 0.7071, 0.0, -0.7071, 0.7071, -0.1549, 0.8528, -0.4987, 0.0, 0.7071, -0.7071, 0.0, 0.7071, 0.7071, -0.004891, 0.7534, 0.6576, -0.1549, 0.8528, -0.4987, -0.004891, 0.7534, 0.6576, -0.0389, 0.6729, 0.7387, -0.6021, 0.7721, -0.2033, -0.004888, -0.7534, 0.6576, -0.1549, -0.8528, -0.4987, -0.6021, -0.7721, -0.2033, -0.0389, -0.6729, 0.7387, -0.004891, 0.7534, 0.6576, -0.004888, -0.7534, 0.6576, -0.0389, -0.6729, 0.7387, -0.0389, 0.6729, 0.7387, -0.1549, -0.8528, -0.4987, -0.1549, 0.8528, -0.4987, -0.6021, 0.7721, -0.2033, -0.6021, -0.7721, -0.2033, -0.6021, 0.7721, -0.2033, -0.0389, 0.6729, 0.7387, 0.5729, 0.5852, 0.5739, 0.7131, 0.701, -0.001974, 0.7131, -0.701, -0.001973, 0.7131, 0.701, -0.001974, 0.5729, 0.5852, 0.5739, 0.5729, -0.5852, 0.5739, 0.7131, 0.701, -0.001974, 0.7131, -0.701, -0.001973, 0.7083, -0.706, 0.002009, 0.7083, 0.706, 0.002009, -0.0389, 0.6729, 0.7387, -0.0389, -0.6729, 0.7387, 0.5729, -0.5852, 0.5739, 0.5729, 0.5852, 0.5739, -0.0389, -0.6729, 0.7387, -0.6021, -0.7721, -0.2033, 0.7131, -0.701, -0.001973, 0.5729, -0.5852, 0.5739, -0.6021, -0.7721, -0.2033, -0.6021, 0.7721, -0.2033, -0.7059, 0.7083, -0.002003, -0.7059, -0.7083, -0.002003, -0.6021, 0.7721, -0.2033, 0.7131, 0.701, -0.001974, 0.7083, 0.706, 0.002009, -0.7059, 0.7083, -0.002003, 0.7131, -0.701, -0.001973, -0.6021, -0.7721, -0.2033, -0.7059, -0.7083, -0.002003, 0.7083, -0.706, 0.002009, 0.0, -0.7071, -0.7071, 0.1549, -0.8528, -0.4987, 0.1549, 0.8528, -0.4987, 0.0, 0.7071, -0.7071, 0.0, -0.7071, -0.7071, 0.0, -0.7071, 0.7071, 0.004888, -0.7534, 0.6576, 0.1549, -0.8528, -0.4987, 0.004888, -0.7534, 0.6576, 0.0, -0.7071, 0.7071, 0.0, 0.7071, 0.7071, 0.004891, 0.7534, 0.6576, 0.1549, 0.8528, -0.4987, 0.004891, 0.7534, 0.6576, 0.0, 0.7071, 0.7071, 0.0, 0.7071, -0.7071, 0.1549, 0.8528, -0.4987, 0.6021, 0.7721, -0.2033, 0.0389, 0.6729, 0.7387, 0.004891, 0.7534, 0.6576, 0.004888, -0.7534, 0.6576, 0.0389, -0.6729, 0.7387, 0.6021, -0.7721, -0.2033, 0.1549, -0.8528, -0.4987, 0.004891, 0.7534, 0.6576, 0.0389, 0.6729, 0.7387, 0.0389, -0.6729, 0.7387, 0.004888, -0.7534, 0.6576, 0.1549, -0.8528, -0.4987, 0.6021, -0.7721, -0.2033, 0.6021, 0.7721, -0.2033, 0.1549, 0.8528, -0.4987, 0.6021, 0.7721, -0.2033, -0.7131, 0.701, -0.001973, -0.5729, 0.5852, 0.5739, 0.0389, 0.6729, 0.7387, -0.7131, -0.701, -0.001973, -0.5729, -0.5852, 0.5739, -0.5729, 0.5852, 0.5739, -0.7131, 0.701, -0.001973, -0.7131, 0.701, -0.001973, -0.7083, 0.706, 0.002009, -0.7083, -0.706, 0.002009, -0.7131, -0.701, -0.001973, 0.0389, 0.6729, 0.7387, -0.5729, 0.5852, 0.5739, -0.5729, -0.5852, 0.5739, 0.0389, -0.6729, 0.7387, 0.0389, -0.6729, 0.7387, -0.5729, -0.5852, 0.5739, -0.7131, -0.701, -0.001973, 0.6021, -0.7721, -0.2033, 0.6021, -0.7721, -0.2033, 0.7059, -0.7083, -0.002002, 0.7059, 0.7083, -0.002002, 0.6021, 0.7721, -0.2033, 0.6021, 0.7721, -0.2033, 0.7059, 0.7083, -0.002002, -0.7083, 0.706, 0.002009, -0.7131, 0.701, -0.001973, -0.7131, -0.701, -0.001973, -0.7083, -0.706, 0.002009, 0.7059, -0.7083, -0.002002, 0.6021, -0.7721, -0.2033])] * 3)])
me_cube_013 = bpy.data.meshes.new('Cube.013')
me_cube_013.from_pydata([(4.314, 18.07, 39.97), (4.314, 20.26, 39.97), (4.314, 18.07, 37.79), (4.314, 20.26, 37.79), (5.264, 20.01, 36.3), (5.264, 18.32, 36.3), (5.327, 18.22, 40.23), (5.327, 20.12, 40.23), (6.778, 20.01, 36.31), (6.778, 18.33, 36.31), (6.711, 18.22, 40.22), (6.711, 20.11, 40.22), (5.272, 20.01, 33.42), (5.272, 18.32, 33.42), (6.787, 20.01, 33.42), (6.787, 18.33, 33.42), (-4.314, 18.07, 39.97), (-4.314, 20.26, 39.97), (-4.314, 18.07, 37.79), (-4.314, 20.26, 37.79), (-5.264, 20.01, 36.3), (-5.264, 18.32, 36.3), (-5.327, 18.22, 40.23), (-5.327, 20.12, 40.23), (-6.778, 20.01, 36.31), (-6.778, 18.33, 36.31), (-6.711, 18.22, 40.22), (-6.711, 20.11, 40.22), (-5.272, 20.01, 33.42), (-5.272, 18.32, 33.42), (-6.786, 20.01, 33.42), (-6.786, 18.33, 33.42), (0.0001568, 18.07, 37.79), (0.0001568, 20.26, 37.79), (0.0001568, 18.07, 39.97), (0.0001568, 20.26, 39.97)], [], [(32, 33, 3, 2), (32, 2, 0, 34), (0, 1, 35, 34), (3, 33, 35, 1), (3, 1, 7, 4), (0, 2, 5, 6), (1, 0, 6, 7), (2, 3, 4, 5), (4, 7, 11, 8), (9, 8, 11, 10), (8, 9, 15, 14), (7, 6, 10, 11), (6, 5, 9, 10), (5, 4, 12, 13), (4, 8, 14, 12), (9, 5, 13, 15), (32, 18, 19, 33), (32, 34, 16, 18), (16, 34, 35, 17), (19, 17, 35, 33), (19, 20, 23, 17), (16, 22, 21, 18), (17, 23, 22, 16), (18, 21, 20, 19), (20, 24, 27, 23), (25, 26, 27, 24), (24, 30, 31, 25), (23, 27, 26, 22), (22, 26, 25, 21), (21, 29, 28, 20), (20, 28, 30, 24), (25, 31, 29, 21)])
me_cube_013.polygons.foreach_set('use_smooth', [True] * 32)
_uv = me_cube_013.uv_layers.new(name='UVMap')
_uv.uv.foreach_set('vector', [0.2847, 0.7735, 0.2845, 0.7735, 0.2845, 0.7731, 0.2847, 0.7731, 0.2835, 0.7726, 0.2835, 0.7729, 0.2833, 0.7729, 0.2833, 0.7726, 0.2897, 0.7722, 0.2899, 0.7722, 0.2899, 0.7725, 0.2897, 0.7725, 0.2871, 0.7729, 0.2871, 0.7726, 0.2873, 0.7726, 0.2873, 0.7729, 0.2871, 0.7729, 0.2873, 0.7729, 0.2873, 0.773, 0.2869, 0.773, 0.2833, 0.7729, 0.2835, 0.7729, 0.2836, 0.773, 0.2833, 0.773, 0.2899, 0.7722, 0.2897, 0.7722, 0.2897, 0.7721, 0.2899, 0.7721, 0.2868, 0.7735, 0.2867, 0.7735, 0.2867, 0.7734, 0.2868, 0.7734, 0.2869, 0.773, 0.2873, 0.773, 0.2873, 0.7731, 0.2869, 0.7731, 0.2849, 0.7734, 0.2851, 0.7734, 0.2851, 0.7737, 0.2849, 0.7737, 0.2851, 0.7734, 0.2849, 0.7734, 0.2849, 0.7731, 0.2851, 0.7731, 0.2899, 0.7721, 0.2897, 0.7721, 0.2897, 0.772, 0.2899, 0.772, 0.2833, 0.773, 0.2836, 0.773, 0.2836, 0.7731, 0.2833, 0.7731, 0.2868, 0.7734, 0.2867, 0.7734, 0.2867, 0.7731, 0.2868, 0.7731, 0.2869, 0.773, 0.2869, 0.7731, 0.2867, 0.7731, 0.2867, 0.773, 0.2836, 0.7731, 0.2836, 0.773, 0.2838, 0.773, 0.2838, 0.7731, 0.2847, 0.7735, 0.2847, 0.7739, 0.2845, 0.7739, 0.2845, 0.7735, 0.2835, 0.7726, 0.2833, 0.7726, 0.2833, 0.7722, 0.2835, 0.7722, 0.2897, 0.7729, 0.2897, 0.7725, 0.2899, 0.7725, 0.2899, 0.7729, 0.2871, 0.7722, 0.2873, 0.7722, 0.2873, 0.7726, 0.2871, 0.7726, 0.2871, 0.7722, 0.2869, 0.7721, 0.2873, 0.7721, 0.2873, 0.7722, 0.2833, 0.7722, 0.2833, 0.7721, 0.2836, 0.7721, 0.2835, 0.7722, 0.2899, 0.7729, 0.2899, 0.773, 0.2897, 0.773, 0.2897, 0.7729, 0.2871, 0.7735, 0.2871, 0.7734, 0.2873, 0.7734, 0.2873, 0.7735, 0.2869, 0.7721, 0.2869, 0.772, 0.2873, 0.772, 0.2873, 0.7721, 0.286, 0.7734, 0.286, 0.7737, 0.2859, 0.7737, 0.2859, 0.7734, 0.2859, 0.7734, 0.2859, 0.7731, 0.286, 0.7731, 0.286, 0.7734, 0.2899, 0.773, 0.2899, 0.7731, 0.2897, 0.7731, 0.2897, 0.773, 0.2833, 0.7721, 0.2833, 0.772, 0.2836, 0.772, 0.2836, 0.7721, 0.2871, 0.7734, 0.2871, 0.7731, 0.2873, 0.7731, 0.2873, 0.7734, 0.2869, 0.7721, 0.2867, 0.7721, 0.2867, 0.772, 0.2869, 0.772, 0.2836, 0.772, 0.2838, 0.772, 0.2838, 0.7721, 0.2836, 0.7721])
me_cube_013.materials.append(mat_pandamat_001)
me_cube_013.update()
me_cube_013.normals_split_custom_set([tuple(v) for v in zip(*[iter([0.0, -0.7071, -0.7071, 0.0, 0.7071, -0.7071, -0.1549, 0.8528, -0.4987, -0.1549, -0.8528, -0.4987, 0.0, -0.7071, -0.7071, -0.1549, -0.8528, -0.4987, -0.004889, -0.7534, 0.6576, 0.0, -0.7071, 0.7071, -0.004889, -0.7534, 0.6576, -0.004891, 0.7534, 0.6576, 0.0, 0.7071, 0.7071, 0.0, -0.7071, 0.7071, -0.1549, 0.8528, -0.4987, 0.0, 0.7071, -0.7071, 0.0, 0.7071, 0.7071, -0.004891, 0.7534, 0.6576, -0.1549, 0.8528, -0.4987, -0.004891, 0.7534, 0.6576, -0.0389, 0.6729, 0.7387, -0.6021, 0.7721, -0.2033, -0.004889, -0.7534, 0.6576, -0.1549, -0.8528, -0.4987, -0.6021, -0.7721, -0.2033, -0.0389, -0.6729, 0.7387, -0.004891, 0.7534, 0.6576, -0.004889, -0.7534, 0.6576, -0.0389, -0.6729, 0.7387, -0.0389, 0.6729, 0.7387, -0.1549, -0.8528, -0.4987, -0.1549, 0.8528, -0.4987, -0.6021, 0.7721, -0.2033, -0.6021, -0.7721, -0.2033, -0.6021, 0.7721, -0.2033, -0.0389, 0.6729, 0.7387, 0.5729, 0.5852, 0.5739, 0.7131, 0.701, -0.001974, 0.7131, -0.701, -0.001973, 0.7131, 0.701, -0.001974, 0.5729, 0.5852, 0.5739, 0.5729, -0.5852, 0.5739, 0.7131, 0.701, -0.001974, 0.7131, -0.701, -0.001973, 0.7083, -0.706, 0.002009, 0.7083, 0.706, 0.002009, -0.0389, 0.6729, 0.7387, -0.0389, -0.6729, 0.7387, 0.5729, -0.5852, 0.5739, 0.5729, 0.5852, 0.5739, -0.0389, -0.6729, 0.7387, -0.6021, -0.7721, -0.2033, 0.7131, -0.701, -0.001973, 0.5729, -0.5852, 0.5739, -0.6021, -0.7721, -0.2033, -0.6021, 0.7721, -0.2033, -0.7059, 0.7083, -0.002003, -0.7059, -0.7083, -0.002003, -0.6021, 0.7721, -0.2033, 0.7131, 0.701, -0.001974, 0.7083, 0.706, 0.002009, -0.7059, 0.7083, -0.002003, 0.7131, -0.701, -0.001973, -0.6021, -0.7721, -0.2033, -0.7059, -0.7083, -0.002003, 0.7083, -0.706, 0.002009, 0.0, -0.7071, -0.7071, 0.1549, -0.8528, -0.4987, 0.1549, 0.8528, -0.4987, 0.0, 0.7071, -0.7071, 0.0, -0.7071, -0.7071, 0.0, -0.7071, 0.7071, 0.004889, -0.7534, 0.6576, 0.1549, -0.8528, -0.4987, 0.004889, -0.7534, 0.6576, 0.0, -0.7071, 0.7071, 0.0, 0.7071, 0.7071, 0.00489, 0.7534, 0.6576, 0.1549, 0.8528, -0.4987, 0.00489, 0.7534, 0.6576, 0.0, 0.7071, 0.7071, 0.0, 0.7071, -0.7071, 0.1549, 0.8528, -0.4987, 0.6021, 0.7721, -0.2033, 0.0389, 0.6729, 0.7387, 0.00489, 0.7534, 0.6576, 0.004889, -0.7534, 0.6576, 0.0389, -0.6729, 0.7387, 0.6021, -0.7721, -0.2033, 0.1549, -0.8528, -0.4987, 0.00489, 0.7534, 0.6576, 0.0389, 0.6729, 0.7387, 0.0389, -0.6729, 0.7387, 0.004889, -0.7534, 0.6576, 0.1549, -0.8528, -0.4987, 0.6021, -0.7721, -0.2033, 0.6021, 0.7721, -0.2033, 0.1549, 0.8528, -0.4987, 0.6021, 0.7721, -0.2033, -0.7131, 0.701, -0.001973, -0.5729, 0.5852, 0.5739, 0.0389, 0.6729, 0.7387, -0.7131, -0.701, -0.001973, -0.5729, -0.5852, 0.5739, -0.5729, 0.5852, 0.5739, -0.7131, 0.701, -0.001973, -0.7131, 0.701, -0.001973, -0.7083, 0.706, 0.002009, -0.7083, -0.706, 0.002009, -0.7131, -0.701, -0.001973, 0.0389, 0.6729, 0.7387, -0.5729, 0.5852, 0.5739, -0.5729, -0.5852, 0.5739, 0.0389, -0.6729, 0.7387, 0.0389, -0.6729, 0.7387, -0.5729, -0.5852, 0.5739, -0.7131, -0.701, -0.001973, 0.6021, -0.7721, -0.2033, 0.6021, -0.7721, -0.2033, 0.7059, -0.7083, -0.002002, 0.7059, 0.7083, -0.002002, 0.6021, 0.7721, -0.2033, 0.6021, 0.7721, -0.2033, 0.7059, 0.7083, -0.002002, -0.7083, 0.706, 0.002009, -0.7131, 0.701, -0.001973, -0.7131, -0.701, -0.001973, -0.7083, -0.706, 0.002009, 0.7059, -0.7083, -0.002002, 0.6021, -0.7721, -0.2033])] * 3)])

# ---- objects
ob_drawerbody = bpy.data.objects.new('DrawerBody', me_cube_078)
ob_drawer4 = bpy.data.objects.new('Drawer4', me_cube_001)
ob_drawer1 = bpy.data.objects.new('Drawer1', me_cube_003)
ob_drawer2 = bpy.data.objects.new('Drawer2', me_cube_004)
ob_drawer3 = bpy.data.objects.new('Drawer3', me_cube_005)
ob_drawer1_collider = bpy.data.objects.new('Drawer1_COLLIDER', me_cube_002)
ob_drawer2_collider = bpy.data.objects.new('Drawer2_COLLIDER', me_cube_006)
ob_drawer3_collider = bpy.data.objects.new('Drawer3_COLLIDER', me_cube_007)
ob_drawer4_collider = bpy.data.objects.new('Drawer4_COLLIDER', me_cube_008)
ob_drawerbody_collider = bpy.data.objects.new('DrawerBody_COLLIDER', me_cube_009)
ob_drawer1_handle = bpy.data.objects.new('Drawer1 Handle', me_cube_010)
ob_drawer2_handle = bpy.data.objects.new('Drawer2 Handle', me_cube_011)
ob_drawer3_handle = bpy.data.objects.new('Drawer3 Handle', me_cube_012)
ob_drawer4_handle = bpy.data.objects.new('Drawer4 Handle', me_cube_013)

# ---- transforms, parenting, visibility, modifiers, constraints
ob_drawerbody.location = (0.0, 0.0, 0.0)
ob_drawerbody.rotation_euler = (1.571, -0.0, 0.0)
ob_drawerbody.scale = (0.01, 0.01, 0.01)
ob_drawerbody.color = (0.8, 0.8, 0.8, 1.0)
_m = ob_drawerbody.modifiers.new('Smooth by Angle', 'NODES')
_m.node_group = ng_smooth_by_angle
_m.use_pin_to_last = True
_m.show_group_selector = False
ob_drawer4.location = (0.0, 0.0, 0.0)
ob_drawer4.rotation_euler = (1.571, -0.0, 0.0)
ob_drawer4.scale = (0.01, 0.01, 0.01)
ob_drawer4.color = (0.8, 0.8, 0.8, 1.0)
_m = ob_drawer4.modifiers.new('Smooth by Angle', 'NODES')
_m.node_group = ng_smooth_by_angle
_m.use_pin_to_last = True
_m.show_group_selector = False
ob_drawer1.location = (0.0, 0.0, 0.0)
ob_drawer1.rotation_euler = (1.571, -0.0, 0.0)
ob_drawer1.scale = (0.01, 0.01, 0.01)
ob_drawer1.color = (0.8, 0.8, 0.8, 1.0)
_m = ob_drawer1.modifiers.new('Smooth by Angle', 'NODES')
_m.node_group = ng_smooth_by_angle
_m.use_pin_to_last = True
_m.show_group_selector = False
ob_drawer2.location = (0.0, 0.0, 0.0)
ob_drawer2.rotation_euler = (1.571, -0.0, 0.0)
ob_drawer2.scale = (0.01, 0.01, 0.01)
ob_drawer2.color = (0.8, 0.8, 0.8, 1.0)
_m = ob_drawer2.modifiers.new('Smooth by Angle', 'NODES')
_m.node_group = ng_smooth_by_angle
_m.use_pin_to_last = True
_m.show_group_selector = False
ob_drawer3.location = (0.0, 0.0, 0.0)
ob_drawer3.rotation_euler = (1.571, -0.0, 0.0)
ob_drawer3.scale = (0.01, 0.01, 0.01)
ob_drawer3.color = (0.8, 0.8, 0.8, 1.0)
_m = ob_drawer3.modifiers.new('Smooth by Angle', 'NODES')
_m.node_group = ng_smooth_by_angle
_m.use_pin_to_last = True
_m.show_group_selector = False
ob_drawer1_collider.location = (0.0, 0.0, 0.0)
ob_drawer1_collider.rotation_euler = (1.571, -0.0, 0.0)
ob_drawer1_collider.scale = (0.01, 0.01, 0.01)
ob_drawer1_collider.color = (0.8, 0.8, 0.8, 1.0)
_m = ob_drawer1_collider.modifiers.new('Smooth by Angle', 'NODES')
_m.node_group = ng_smooth_by_angle
_m.use_pin_to_last = True
_m.show_group_selector = False
ob_drawer2_collider.location = (0.0, 0.0, 0.0)
ob_drawer2_collider.rotation_euler = (1.571, -0.0, 0.0)
ob_drawer2_collider.scale = (0.01, 0.01, 0.01)
ob_drawer2_collider.color = (0.8, 0.8, 0.8, 1.0)
_m = ob_drawer2_collider.modifiers.new('Smooth by Angle', 'NODES')
_m.node_group = ng_smooth_by_angle
_m.use_pin_to_last = True
_m.show_group_selector = False
ob_drawer3_collider.location = (0.0, 0.0, 0.0)
ob_drawer3_collider.rotation_euler = (1.571, -0.0, 0.0)
ob_drawer3_collider.scale = (0.01, 0.01, 0.01)
ob_drawer3_collider.color = (0.8, 0.8, 0.8, 1.0)
_m = ob_drawer3_collider.modifiers.new('Smooth by Angle', 'NODES')
_m.node_group = ng_smooth_by_angle
_m.use_pin_to_last = True
_m.show_group_selector = False
ob_drawer4_collider.location = (0.0, 0.0, 0.0)
ob_drawer4_collider.rotation_euler = (1.571, -0.0, 0.0)
ob_drawer4_collider.scale = (0.01, 0.01, 0.01)
ob_drawer4_collider.color = (0.8, 0.8, 0.8, 1.0)
_m = ob_drawer4_collider.modifiers.new('Smooth by Angle', 'NODES')
_m.node_group = ng_smooth_by_angle
_m.use_pin_to_last = True
_m.show_group_selector = False
ob_drawerbody_collider.location = (0.0, 0.0, 0.0)
ob_drawerbody_collider.rotation_euler = (1.571, -0.0, 0.0)
ob_drawerbody_collider.scale = (0.01, 0.01, 0.01)
ob_drawerbody_collider.color = (0.8, 0.8, 0.8, 1.0)
_m = ob_drawerbody_collider.modifiers.new('Smooth by Angle', 'NODES')
_m.node_group = ng_smooth_by_angle
_m.use_pin_to_last = True
_m.show_group_selector = False
ob_drawer1_handle.location = (0.0, 0.0, 0.0)
ob_drawer1_handle.rotation_euler = (1.571, -0.0, 0.0)
ob_drawer1_handle.scale = (0.01, 0.01, 0.01)
ob_drawer1_handle.color = (0.8, 0.8, 0.8, 1.0)
_m = ob_drawer1_handle.modifiers.new('Smooth by Angle', 'NODES')
_m.node_group = ng_smooth_by_angle
_m.use_pin_to_last = True
_m.show_group_selector = False
ob_drawer2_handle.location = (0.0, 0.0, 0.0)
ob_drawer2_handle.rotation_euler = (1.571, -0.0, 0.0)
ob_drawer2_handle.scale = (0.01, 0.01, 0.01)
ob_drawer2_handle.color = (0.8, 0.8, 0.8, 1.0)
_m = ob_drawer2_handle.modifiers.new('Smooth by Angle', 'NODES')
_m.node_group = ng_smooth_by_angle
_m.use_pin_to_last = True
_m.show_group_selector = False
ob_drawer3_handle.location = (0.0, 0.0, 0.0)
ob_drawer3_handle.rotation_euler = (1.571, -0.0, 0.0)
ob_drawer3_handle.scale = (0.01, 0.01, 0.01)
ob_drawer3_handle.color = (0.8, 0.8, 0.8, 1.0)
_m = ob_drawer3_handle.modifiers.new('Smooth by Angle', 'NODES')
_m.node_group = ng_smooth_by_angle
_m.use_pin_to_last = True
_m.show_group_selector = False
ob_drawer4_handle.location = (0.0, 0.0, 0.0)
ob_drawer4_handle.rotation_euler = (1.571, -0.0, 0.0)
ob_drawer4_handle.scale = (0.01, 0.01, 0.01)
ob_drawer4_handle.color = (0.8, 0.8, 0.8, 1.0)
_m = ob_drawer4_handle.modifiers.new('Smooth by Angle', 'NODES')
_m.node_group = ng_smooth_by_angle
_m.use_pin_to_last = True
_m.show_group_selector = False

# ---- collection membership
col_collection.objects.link(ob_drawerbody)
col_collection.objects.link(ob_drawer4)
col_collection.objects.link(ob_drawer1)
col_collection.objects.link(ob_drawer2)
col_collection.objects.link(ob_drawer3)
col_collection.objects.link(ob_drawer1_collider)
col_collection.objects.link(ob_drawer2_collider)
col_collection.objects.link(ob_drawer3_collider)
col_collection.objects.link(ob_drawer4_collider)
col_collection.objects.link(ob_drawerbody_collider)
col_collection.objects.link(ob_drawer1_handle)
col_collection.objects.link(ob_drawer2_handle)
col_collection.objects.link(ob_drawer3_handle)
col_collection.objects.link(ob_drawer4_handle)

# ---- scene / render settings (as saved in the file)
scene.frame_start = 1; scene.frame_end = 250; scene.frame_set(1)
scene.render.engine = 'BLENDER_EEVEE_NEXT'
bpy.context.view_layer.update()

# ---- added for rendering (the .blend has no active camera and no usable light): camera, sun
cam_auto = bpy.data.cameras.new('AutoCamera')
cam_auto.lens = 50.0
cam_auto.sensor_width = 36.0
cam_auto.clip_end = 1000.0
ob_auto_camera = bpy.data.objects.new('AutoCamera', cam_auto)
scene.collection.objects.link(ob_auto_camera)
ob_auto_camera.location = (1.19854, -1.48997, 1.31507)
ob_auto_camera.rotation_euler = (1.09748, -7.21219e-08, 0.694738)
scene.camera = ob_auto_camera
light_auto_sun = bpy.data.lights.new('AutoSun', 'SUN')
light_auto_sun.energy = 3.0
light_auto_sun.angle = 0.0523599
ob_auto_sun = bpy.data.objects.new('AutoSun', light_auto_sun)
scene.collection.objects.link(ob_auto_sun)
ob_auto_sun.rotation_euler = (0.872665, 0.174533, 0.523599)
bpy.context.view_layer.update()
